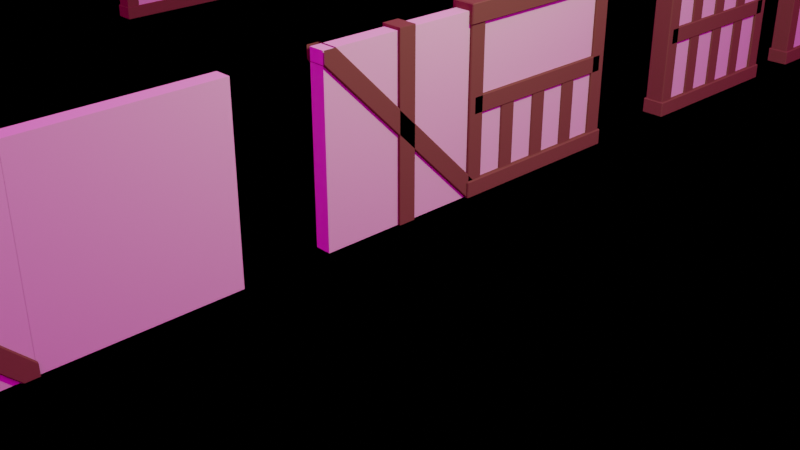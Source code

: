 # Source: Casa1.blend  (saved by Blender 3.6.13; exported with 4.5.12 LTS)
import bpy
from mathutils import Matrix  # noqa: F401  (used for matrix-valued properties, if any)

bpy.ops.wm.read_factory_settings(use_empty=True)
scene = bpy.context.scene
scene.name = 'Scene'

# ---- collections
col_collection = bpy.data.collections.new('Collection'); scene.collection.children.link(col_collection)
col_wall_01 = bpy.data.collections.new('wall_01'); scene.collection.children.link(col_wall_01)
col_wall_02 = bpy.data.collections.new('wall_02'); scene.collection.children.link(col_wall_02)

# ---- materials (node trees are filled in below, after node groups)
mat_wood2 = bpy.data.materials.new('wood2')
mat_wood2.alpha_threshold = 0.0
mat_wood2.use_transparent_shadow = False
mat_wood2.roughness = 0.5
mat_wood2.line_color = (0.0, 0.0, 0.0, 1.0)
mat_wood1 = bpy.data.materials.new('wood1')
mat_wood1.alpha_threshold = 0.0
mat_wood1.use_transparent_shadow = False
mat_wood1.roughness = 0.5
mat_wood1.line_color = (0.0, 0.0, 0.0, 1.0)
mat_wood1_001 = bpy.data.materials.new('wood1.001')
mat_wood1_001.alpha_threshold = 0.0
mat_wood1_001.use_transparent_shadow = False
mat_wood1_001.roughness = 0.5
mat_wood1_001.line_color = (0.0, 0.0, 0.0, 1.0)
mat_wood1_002 = bpy.data.materials.new('wood1.002')
mat_wood1_002.alpha_threshold = 0.0
mat_wood1_002.use_transparent_shadow = False
mat_wood1_002.roughness = 0.5
mat_wood1_002.line_color = (0.0, 0.0, 0.0, 1.0)

# ---- material node trees
mat_wood2.use_nodes = True; mat_wood2.node_tree.nodes.clear()
_N = mat_wood2.node_tree.nodes; _L = mat_wood2.node_tree.links
n0 = _N.new('ShaderNodeOutputMaterial'); n0.name = 'Material Output'; n0.location = (300, 300)
n1 = _N.new('ShaderNodeBsdfPrincipled'); n1.name = 'Principled BSDF'; n1.location = (10, 300)
n1.distribution = 'GGX'
n1.subsurface_method = 'RANDOM_WALK_SKIN'
n1.inputs[0].default_value = (0.7613, 0.6242, 0.4713, 1.0)
n1.inputs[2].default_value = 1.0
n1.inputs[3].default_value = 1.45
n1.inputs[13].default_value = 0.0
n1.inputs[27].default_value = (0.0, 0.0, 0.0, 1.0)
n1.inputs[28].default_value = 1.0
_L.new(n1.outputs[0], n0.inputs[0])
n0.is_active_output = True
mat_wood1.use_nodes = True; mat_wood1.node_tree.nodes.clear()
_N = mat_wood1.node_tree.nodes; _L = mat_wood1.node_tree.links
n0 = _N.new('ShaderNodeOutputMaterial'); n0.name = 'Material Output'; n0.location = (300, 300)
n1 = _N.new('ShaderNodeBsdfPrincipled'); n1.name = 'Principled BSDF'; n1.location = (10, 300)
n1.distribution = 'GGX'
n1.subsurface_method = 'RANDOM_WALK_SKIN'
n1.inputs[0].default_value = (0.1574, 0.08519, 0.0374, 1.0)
n1.inputs[2].default_value = 1.0
n1.inputs[3].default_value = 1.45
n1.inputs[13].default_value = 0.0
n1.inputs[27].default_value = (0.0, 0.0, 0.0, 1.0)
n1.inputs[28].default_value = 1.0
_L.new(n1.outputs[0], n0.inputs[0])
n0.is_active_output = True
mat_wood1_001.use_nodes = True; mat_wood1_001.node_tree.nodes.clear()
_N = mat_wood1_001.node_tree.nodes; _L = mat_wood1_001.node_tree.links
n0 = _N.new('ShaderNodeOutputMaterial'); n0.name = 'Material Output'; n0.location = (300, 300)
n1 = _N.new('ShaderNodeBsdfPrincipled'); n1.name = 'Principled BSDF'; n1.location = (10, 300)
n1.distribution = 'GGX'
n1.subsurface_method = 'RANDOM_WALK_SKIN'
n1.inputs[0].default_value = (0.1574, 0.08519, 0.0374, 1.0)
n1.inputs[2].default_value = 1.0
n1.inputs[3].default_value = 1.45
n1.inputs[13].default_value = 0.0
n1.inputs[27].default_value = (0.0, 0.0, 0.0, 1.0)
n1.inputs[28].default_value = 1.0
_L.new(n1.outputs[0], n0.inputs[0])
n0.is_active_output = True
mat_wood1_002.use_nodes = True; mat_wood1_002.node_tree.nodes.clear()
_N = mat_wood1_002.node_tree.nodes; _L = mat_wood1_002.node_tree.links
n0 = _N.new('ShaderNodeOutputMaterial'); n0.name = 'Material Output'; n0.location = (300, 300)
n1 = _N.new('ShaderNodeBsdfPrincipled'); n1.name = 'Principled BSDF'; n1.location = (10, 300)
n1.distribution = 'GGX'
n1.subsurface_method = 'RANDOM_WALK_SKIN'
n1.inputs[0].default_value = (0.1574, 0.08519, 0.0374, 1.0)
n1.inputs[2].default_value = 1.0
n1.inputs[3].default_value = 1.45
n1.inputs[13].default_value = 0.0
n1.inputs[27].default_value = (0.0, 0.0, 0.0, 1.0)
n1.inputs[28].default_value = 1.0
_L.new(n1.outputs[0], n0.inputs[0])
n0.is_active_output = True

# ---- world
world_world = bpy.data.worlds.new('World'); scene.world = world_world
world_world.use_nodes = True; world_world.node_tree.nodes.clear()
_N = world_world.node_tree.nodes; _L = world_world.node_tree.links
n0 = _N.new('ShaderNodeOutputWorld'); n0.name = 'World Output'; n0.location = (300, 300)
n1 = _N.new('ShaderNodeBackground'); n1.name = 'Background'; n1.location = (10, 300)
n2 = _N.new('ShaderNodeTexImage'); n2.name = 'Image Texture'; n2.location = (-280, 280)
_L.new(n1.outputs[0], n0.inputs[0])
_L.new(n2.outputs[0], n1.inputs[0])
n0.is_active_output = True
world_world.color = (0.05088, 0.05088, 0.05088)
world_world.use_sun_shadow = False
world_world.sun_shadow_jitter_overblur = 0.0

# ---- cameras
cam_camera = bpy.data.cameras.new('Camera')
cam_camera.clip_end = 100.0
cam_camera.ortho_scale = 7.314

# ---- lights
light_light = bpy.data.lights.new('Light', 'POINT')
light_light.transmission_factor = 0.0
light_light.energy = 1000.0
light_light.shadow_soft_size = 0.1
light_light.shadow_maximum_resolution = 0.006
light_light.use_absolute_resolution = True

# ---- meshes
me_cube = bpy.data.meshes.new('Cube')
me_cube.from_pydata([(1.0, 1.0, 1.0), (1.0, 1.0, -1.0), (1.0, -1.0, 1.0), (1.0, -1.0, -1.0), (-1.0, 1.0, 1.0), (-1.0, 1.0, -1.0), (-1.0, -1.0, 1.0), (-1.0, -1.0, -1.0)], [], [(0, 4, 6, 2), (3, 2, 6, 7), (7, 6, 4, 5), (5, 1, 3, 7), (1, 0, 2, 3), (5, 4, 0, 1)])
_uv = me_cube.uv_layers.new(name='UVMap')
_uv.uv.foreach_set('vector', [0.625, 0.5, 0.875, 0.5, 0.875, 0.75, 0.625, 0.75, 0.375, 0.75, 0.625, 0.75, 0.625, 1.0, 0.375, 1.0, 0.375, 0.0, 0.625, 0.0, 0.625, 0.25, 0.375, 0.25, 0.125, 0.5, 0.375, 0.5, 0.375, 0.75, 0.125, 0.75, 0.375, 0.5, 0.625, 0.5, 0.625, 0.75, 0.375, 0.75, 0.375, 0.25, 0.625, 0.25, 0.625, 0.5, 0.375, 0.5])
me_cube.materials.append(mat_wood2)
me_cube.use_mirror_vertex_groups = False
me_cube.update()
me_cube_005 = bpy.data.meshes.new('Cube.005')
me_cube_005.from_pydata([(0.12, -1.009, 0.8677), (-0.12, -1.009, 0.8677), (0.12, -0.8682, 1.01), (-0.12, -0.8682, 1.01), (-0.12, -1.01, 1.01), (0.12, -1.01, 1.01), (0.12, 0.8672, -1.009), (0.12, 1.009, -0.868), (-0.12, 1.009, -0.868), (-0.12, 0.8672, -1.009), (0.12, 1.01, -1.01), (-0.12, 1.01, -1.01)], [], [(6, 10, 7, 2, 5, 0), (9, 6, 0, 1), (7, 8, 3, 2), (8, 11, 9, 1, 4, 3)])
_uv = me_cube_005.uv_layers.new(name='UVMap')
_uv.uv.foreach_set('vector', [0.4171, 0.75, 0.4107, 0.6256, 0.417, 0.5, 0.583, 0.5, 0.5893, 0.6255, 0.5829, 0.75, 0.4171, 1.0, 0.4171, 0.75, 0.5829, 0.75, 0.5829, 1.0, 0.417, 0.5, 0.417, 0.25, 0.583, 0.25, 0.583, 0.5, 0.417, 0.25, 0.4107, 0.1244, 0.4171, 0.0, 0.5829, 0.0, 0.5893, 0.1245, 0.583, 0.25])
me_cube_005.materials.append(mat_wood1)
me_cube_005.use_mirror_vertex_groups = False
me_cube_005.update()
me_cube_006 = bpy.data.meshes.new('Cube.006')
me_cube_006.from_pydata([(1.0, 1.0, 1.0), (1.0, 1.0, -1.0), (1.0, -1.0, 1.0), (1.0, -1.0, -1.0), (-1.0, 1.0, 1.0), (-1.0, 1.0, -1.0), (-1.0, -1.0, 1.0), (-1.0, -1.0, -1.0)], [], [(0, 4, 6, 2), (3, 2, 6, 7), (7, 6, 4, 5), (5, 1, 3, 7), (1, 0, 2, 3), (5, 4, 0, 1)])
_uv = me_cube_006.uv_layers.new(name='UVMap')
_uv.uv.foreach_set('vector', [0.625, 0.5, 0.875, 0.5, 0.875, 0.75, 0.625, 0.75, 0.375, 0.75, 0.625, 0.75, 0.625, 1.0, 0.375, 1.0, 0.375, 0.0, 0.625, 0.0, 0.625, 0.25, 0.375, 0.25, 0.125, 0.5, 0.375, 0.5, 0.375, 0.75, 0.125, 0.75, 0.375, 0.5, 0.625, 0.5, 0.625, 0.75, 0.375, 0.75, 0.375, 0.25, 0.625, 0.25, 0.625, 0.5, 0.375, 0.5])
me_cube_006.materials.append(mat_wood1)
me_cube_006.use_mirror_vertex_groups = False
me_cube_006.update()
me_plane = bpy.data.meshes.new('Plane')
me_plane.from_pydata([(-1.0, -1.0, 0.0), (1.0, -1.0, 0.0), (-1.0, 1.0, 0.0), (1.0, 1.0, 0.0)], [], [(0, 1, 3, 2)])
_uv = me_plane.uv_layers.new(name='UVMap')
_uv.uv.foreach_set('vector', [0.0, 0.0, 1.0, 0.0, 1.0, 1.0, 0.0, 1.0])
me_plane.update()
me_cube_009 = bpy.data.meshes.new('Cube.009')
me_cube_009.from_pydata([(1.0, 1.0, 1.0), (1.0, 1.0, -1.0), (1.0, -1.0, 1.0), (1.0, -1.0, -1.0), (-1.0, 1.0, 1.0), (-1.0, 1.0, -1.0), (-1.0, -1.0, 1.0), (-1.0, -1.0, -1.0)], [], [(0, 4, 6, 2), (3, 2, 6, 7), (7, 6, 4, 5), (5, 1, 3, 7), (1, 0, 2, 3), (5, 4, 0, 1)])
_uv = me_cube_009.uv_layers.new(name='UVMap')
_uv.uv.foreach_set('vector', [0.625, 0.5, 0.875, 0.5, 0.875, 0.75, 0.625, 0.75, 0.375, 0.75, 0.625, 0.75, 0.625, 1.0, 0.375, 1.0, 0.375, 0.0, 0.625, 0.0, 0.625, 0.25, 0.375, 0.25, 0.125, 0.5, 0.375, 0.5, 0.375, 0.75, 0.125, 0.75, 0.375, 0.5, 0.625, 0.5, 0.625, 0.75, 0.375, 0.75, 0.375, 0.25, 0.625, 0.25, 0.625, 0.5, 0.375, 0.5])
me_cube_009.materials.append(mat_wood2)
me_cube_009.use_mirror_vertex_groups = False
me_cube_009.update()
me_cube_010 = bpy.data.meshes.new('Cube.010')
me_cube_010.from_pydata([(0.12, -1.009, 0.8677), (-0.12, -1.009, 0.8677), (0.12, -0.8682, 1.01), (-0.12, -0.8682, 1.01), (-0.12, -1.01, 1.01), (0.12, -1.01, 1.01), (0.12, 0.8672, -1.009), (0.12, 1.009, -0.868), (-0.12, 1.009, -0.868), (-0.12, 0.8672, -1.009), (0.12, 1.01, -1.01), (-0.12, 1.01, -1.01)], [], [(6, 10, 7, 2, 5, 0), (9, 6, 0, 1), (7, 8, 3, 2), (8, 11, 9, 1, 4, 3)])
_uv = me_cube_010.uv_layers.new(name='UVMap')
_uv.uv.foreach_set('vector', [0.4171, 0.75, 0.4107, 0.6256, 0.417, 0.5, 0.583, 0.5, 0.5893, 0.6255, 0.5829, 0.75, 0.4171, 1.0, 0.4171, 0.75, 0.5829, 0.75, 0.5829, 1.0, 0.417, 0.5, 0.417, 0.25, 0.583, 0.25, 0.583, 0.5, 0.417, 0.25, 0.4107, 0.1244, 0.4171, 0.0, 0.5829, 0.0, 0.5893, 0.1245, 0.583, 0.25])
me_cube_010.materials.append(mat_wood1)
me_cube_010.use_mirror_vertex_groups = False
me_cube_010.update()
me_cube_011 = bpy.data.meshes.new('Cube.011')
me_cube_011.from_pydata([(1.0, 1.0, 1.0), (1.0, 1.0, -1.0), (1.0, -1.0, 1.0), (1.0, -1.0, -1.0), (-1.0, 1.0, 1.0), (-1.0, 1.0, -1.0), (-1.0, -1.0, 1.0), (-1.0, -1.0, -1.0)], [], [(0, 4, 6, 2), (3, 2, 6, 7), (7, 6, 4, 5), (5, 1, 3, 7), (1, 0, 2, 3), (5, 4, 0, 1)])
_uv = me_cube_011.uv_layers.new(name='UVMap')
_uv.uv.foreach_set('vector', [0.625, 0.5, 0.875, 0.5, 0.875, 0.75, 0.625, 0.75, 0.375, 0.75, 0.625, 0.75, 0.625, 1.0, 0.375, 1.0, 0.375, 0.0, 0.625, 0.0, 0.625, 0.25, 0.375, 0.25, 0.125, 0.5, 0.375, 0.5, 0.375, 0.75, 0.125, 0.75, 0.375, 0.5, 0.625, 0.5, 0.625, 0.75, 0.375, 0.75, 0.375, 0.25, 0.625, 0.25, 0.625, 0.5, 0.375, 0.5])
me_cube_011.materials.append(mat_wood1)
me_cube_011.use_mirror_vertex_groups = False
me_cube_011.update()
me_cube_012 = bpy.data.meshes.new('Cube.012')
me_cube_012.from_pydata([(1.0, 1.0, 1.0), (1.0, 1.0, -1.0), (1.0, -1.0, 1.0), (1.0, -1.0, -1.0), (-1.0, 1.0, 1.0), (-1.0, 1.0, -1.0), (-1.0, -1.0, 1.0), (-1.0, -1.0, -1.0)], [], [(0, 4, 6, 2), (3, 2, 6, 7), (7, 6, 4, 5), (5, 1, 3, 7), (1, 0, 2, 3), (5, 4, 0, 1)])
_uv = me_cube_012.uv_layers.new(name='UVMap')
_uv.uv.foreach_set('vector', [0.625, 0.5, 0.875, 0.5, 0.875, 0.75, 0.625, 0.75, 0.375, 0.75, 0.625, 0.75, 0.625, 1.0, 0.375, 1.0, 0.375, 0.0, 0.625, 0.0, 0.625, 0.25, 0.375, 0.25, 0.125, 0.5, 0.375, 0.5, 0.375, 0.75, 0.125, 0.75, 0.375, 0.5, 0.625, 0.5, 0.625, 0.75, 0.375, 0.75, 0.375, 0.25, 0.625, 0.25, 0.625, 0.5, 0.375, 0.5])
me_cube_012.materials.append(mat_wood2)
me_cube_012.use_mirror_vertex_groups = False
me_cube_012.update()
me_cube_014 = bpy.data.meshes.new('Cube.014')
me_cube_014.from_pydata([(1.0, 1.0, 1.0), (1.0, 1.0, -1.0), (1.0, -1.0, 1.0), (1.0, -1.0, -1.0), (-1.0, 1.0, 1.0), (-1.0, 1.0, -1.0), (-1.0, -1.0, 1.0), (-1.0, -1.0, -1.0)], [], [(0, 4, 6, 2), (3, 2, 6, 7), (7, 6, 4, 5), (5, 1, 3, 7), (1, 0, 2, 3), (5, 4, 0, 1)])
_uv = me_cube_014.uv_layers.new(name='UVMap')
_uv.uv.foreach_set('vector', [0.625, 0.5, 0.875, 0.5, 0.875, 0.75, 0.625, 0.75, 0.375, 0.75, 0.625, 0.75, 0.625, 1.0, 0.375, 1.0, 0.375, 0.0, 0.625, 0.0, 0.625, 0.25, 0.375, 0.25, 0.125, 0.5, 0.375, 0.5, 0.375, 0.75, 0.125, 0.75, 0.375, 0.5, 0.625, 0.5, 0.625, 0.75, 0.375, 0.75, 0.375, 0.25, 0.625, 0.25, 0.625, 0.5, 0.375, 0.5])
me_cube_014.materials.append(mat_wood2)
me_cube_014.use_mirror_vertex_groups = False
me_cube_014.update()
me_cube_015 = bpy.data.meshes.new('Cube.015')
me_cube_015.from_pydata([(0.12, -1.009, 0.8677), (-0.12, -1.009, 0.8677), (0.12, -0.8682, 1.01), (-0.12, -0.8682, 1.01), (-0.12, -1.01, 1.01), (0.12, -1.01, 1.01), (0.12, 0.8672, -1.009), (0.12, 1.009, -0.868), (-0.12, 1.009, -0.868), (-0.12, 0.8672, -1.009), (0.12, 1.01, -1.01), (-0.12, 1.01, -1.01)], [], [(6, 10, 7, 2, 5, 0), (9, 6, 0, 1), (7, 8, 3, 2), (8, 11, 9, 1, 4, 3)])
_uv = me_cube_015.uv_layers.new(name='UVMap')
_uv.uv.foreach_set('vector', [0.4171, 0.75, 0.4107, 0.6256, 0.417, 0.5, 0.583, 0.5, 0.5893, 0.6255, 0.5829, 0.75, 0.4171, 1.0, 0.4171, 0.75, 0.5829, 0.75, 0.5829, 1.0, 0.417, 0.5, 0.417, 0.25, 0.583, 0.25, 0.583, 0.5, 0.417, 0.25, 0.4107, 0.1244, 0.4171, 0.0, 0.5829, 0.0, 0.5893, 0.1245, 0.583, 0.25])
me_cube_015.materials.append(mat_wood1)
me_cube_015.use_mirror_vertex_groups = False
me_cube_015.update()
me_cube_016 = bpy.data.meshes.new('Cube.016')
me_cube_016.from_pydata([(1.0, 1.0, 1.0), (1.0, 1.0, -1.0), (1.0, -1.0, 1.0), (1.0, -1.0, -1.0), (-1.0, 1.0, 1.0), (-1.0, 1.0, -1.0), (-1.0, -1.0, 1.0), (-1.0, -1.0, -1.0)], [], [(0, 4, 6, 2), (3, 2, 6, 7), (7, 6, 4, 5), (5, 1, 3, 7), (1, 0, 2, 3), (5, 4, 0, 1)])
_uv = me_cube_016.uv_layers.new(name='UVMap')
_uv.uv.foreach_set('vector', [0.625, 0.5, 0.875, 0.5, 0.875, 0.75, 0.625, 0.75, 0.375, 0.75, 0.625, 0.75, 0.625, 1.0, 0.375, 1.0, 0.375, 0.0, 0.625, 0.0, 0.625, 0.25, 0.375, 0.25, 0.125, 0.5, 0.375, 0.5, 0.375, 0.75, 0.125, 0.75, 0.375, 0.5, 0.625, 0.5, 0.625, 0.75, 0.375, 0.75, 0.375, 0.25, 0.625, 0.25, 0.625, 0.5, 0.375, 0.5])
me_cube_016.materials.append(mat_wood1)
me_cube_016.use_mirror_vertex_groups = False
me_cube_016.update()
me_cube_017 = bpy.data.meshes.new('Cube.017')
me_cube_017.from_pydata([(1.0, 1.0, 1.0), (1.0, 1.0, -1.0), (1.0, -1.0, 1.0), (1.0, -1.0, -1.0), (-1.0, 1.0, 1.0), (-1.0, 1.0, -1.0), (-1.0, -1.0, 1.0), (-1.0, -1.0, -1.0)], [], [(0, 4, 6, 2), (3, 2, 6, 7), (7, 6, 4, 5), (5, 1, 3, 7), (1, 0, 2, 3), (5, 4, 0, 1)])
_uv = me_cube_017.uv_layers.new(name='UVMap')
_uv.uv.foreach_set('vector', [0.625, 0.5, 0.875, 0.5, 0.875, 0.75, 0.625, 0.75, 0.375, 0.75, 0.625, 0.75, 0.625, 1.0, 0.375, 1.0, 0.375, 0.0, 0.625, 0.0, 0.625, 0.25, 0.375, 0.25, 0.125, 0.5, 0.375, 0.5, 0.375, 0.75, 0.125, 0.75, 0.375, 0.5, 0.625, 0.5, 0.625, 0.75, 0.375, 0.75, 0.375, 0.25, 0.625, 0.25, 0.625, 0.5, 0.375, 0.5])
me_cube_017.materials.append(mat_wood1)
me_cube_017.use_mirror_vertex_groups = False
me_cube_017.update()
me_cube_018 = bpy.data.meshes.new('Cube.018')
me_cube_018.from_pydata([(1.0, 1.0, 1.0), (1.0, 1.0, -1.0), (1.0, -1.0, 1.0), (1.0, -1.0, -1.0), (-1.0, 1.0, 1.0), (-1.0, 1.0, -1.0), (-1.0, -1.0, 1.0), (-1.0, -1.0, -1.0)], [], [(0, 4, 6, 2), (3, 2, 6, 7), (7, 6, 4, 5), (5, 1, 3, 7), (1, 0, 2, 3), (5, 4, 0, 1)])
_uv = me_cube_018.uv_layers.new(name='UVMap')
_uv.uv.foreach_set('vector', [0.625, 0.5, 0.875, 0.5, 0.875, 0.75, 0.625, 0.75, 0.375, 0.75, 0.625, 0.75, 0.625, 1.0, 0.375, 1.0, 0.375, 0.0, 0.625, 0.0, 0.625, 0.25, 0.375, 0.25, 0.125, 0.5, 0.375, 0.5, 0.375, 0.75, 0.125, 0.75, 0.375, 0.5, 0.625, 0.5, 0.625, 0.75, 0.375, 0.75, 0.375, 0.25, 0.625, 0.25, 0.625, 0.5, 0.375, 0.5])
me_cube_018.materials.append(mat_wood1)
me_cube_018.use_mirror_vertex_groups = False
me_cube_018.update()
me_cube_027 = bpy.data.meshes.new('Cube.027')
me_cube_027.from_pydata([(1.0, 1.0, 1.0), (1.0, 1.0, -1.0), (1.0, -1.0, 1.0), (1.0, -1.0, -1.0), (-1.0, 1.0, 1.0), (-1.0, 1.0, -1.0), (-1.0, -1.0, 1.0), (-1.0, -1.0, -1.0)], [], [(0, 4, 6, 2), (3, 2, 6, 7), (7, 6, 4, 5), (5, 1, 3, 7), (1, 0, 2, 3), (5, 4, 0, 1)])
_uv = me_cube_027.uv_layers.new(name='UVMap')
_uv.uv.foreach_set('vector', [0.625, 0.5, 0.875, 0.5, 0.875, 0.75, 0.625, 0.75, 0.375, 0.75, 0.625, 0.75, 0.625, 1.0, 0.375, 1.0, 0.375, 0.0, 0.625, 0.0, 0.625, 0.25, 0.375, 0.25, 0.125, 0.5, 0.375, 0.5, 0.375, 0.75, 0.125, 0.75, 0.375, 0.5, 0.625, 0.5, 0.625, 0.75, 0.375, 0.75, 0.375, 0.25, 0.625, 0.25, 0.625, 0.5, 0.375, 0.5])
me_cube_027.materials.append(mat_wood1)
me_cube_027.use_mirror_vertex_groups = False
me_cube_027.update()
me_cube_028 = bpy.data.meshes.new('Cube.028')
me_cube_028.from_pydata([(1.0, 1.0, 1.0), (1.0, 1.0, -1.0), (1.0, -1.0, 1.0), (1.0, -1.0, -1.0), (-1.0, 1.0, 1.0), (-1.0, 1.0, -1.0), (-1.0, -1.0, 1.0), (-1.0, -1.0, -1.0)], [], [(0, 4, 6, 2), (3, 2, 6, 7), (7, 6, 4, 5), (5, 1, 3, 7), (1, 0, 2, 3), (5, 4, 0, 1)])
_uv = me_cube_028.uv_layers.new(name='UVMap')
_uv.uv.foreach_set('vector', [0.625, 0.5, 0.875, 0.5, 0.875, 0.75, 0.625, 0.75, 0.375, 0.75, 0.625, 0.75, 0.625, 1.0, 0.375, 1.0, 0.375, 0.0, 0.625, 0.0, 0.625, 0.25, 0.375, 0.25, 0.125, 0.5, 0.375, 0.5, 0.375, 0.75, 0.125, 0.75, 0.375, 0.5, 0.625, 0.5, 0.625, 0.75, 0.375, 0.75, 0.375, 0.25, 0.625, 0.25, 0.625, 0.5, 0.375, 0.5])
me_cube_028.materials.append(mat_wood1)
me_cube_028.use_mirror_vertex_groups = False
me_cube_028.update()
me_plane_001 = bpy.data.meshes.new('Plane.001')
me_plane_001.from_pydata([(-1.0, -1.0, 0.0), (1.0, -1.0, 0.0), (-1.0, 1.0, 0.0), (1.0, 1.0, 0.0)], [], [(0, 1, 3, 2)])
_uv = me_plane_001.uv_layers.new(name='UVMap')
_uv.uv.foreach_set('vector', [0.0, 0.0, 1.0, 0.0, 1.0, 1.0, 0.0, 1.0])
me_plane_001.update()
me_cube_036 = bpy.data.meshes.new('Cube.036')
me_cube_036.from_pydata([(1.0, 1.0, 1.0), (1.0, 1.0, -1.0), (1.0, -1.0, 1.0), (1.0, -1.0, -1.0), (-1.0, 1.0, 1.0), (-1.0, 1.0, -1.0), (-1.0, -1.0, 1.0), (-1.0, -1.0, -1.0)], [], [(0, 4, 6, 2), (3, 2, 6, 7), (7, 6, 4, 5), (5, 1, 3, 7), (1, 0, 2, 3), (5, 4, 0, 1)])
_uv = me_cube_036.uv_layers.new(name='UVMap')
_uv.uv.foreach_set('vector', [0.625, 0.5, 0.875, 0.5, 0.875, 0.75, 0.625, 0.75, 0.375, 0.75, 0.625, 0.75, 0.625, 1.0, 0.375, 1.0, 0.375, 0.0, 0.625, 0.0, 0.625, 0.25, 0.375, 0.25, 0.125, 0.5, 0.375, 0.5, 0.375, 0.75, 0.125, 0.75, 0.375, 0.5, 0.625, 0.5, 0.625, 0.75, 0.375, 0.75, 0.375, 0.25, 0.625, 0.25, 0.625, 0.5, 0.375, 0.5])
me_cube_036.materials.append(mat_wood2)
me_cube_036.use_mirror_vertex_groups = False
me_cube_036.update()
me_cube_037 = bpy.data.meshes.new('Cube.037')
me_cube_037.from_pydata([(0.12, -1.009, 0.8677), (-0.12, -1.009, 0.8677), (0.12, -0.8682, 1.01), (-0.12, -0.8682, 1.01), (-0.12, -1.01, 1.01), (0.12, -1.01, 1.01), (0.12, 0.8672, -1.009), (0.12, 1.009, -0.868), (-0.12, 1.009, -0.868), (-0.12, 0.8672, -1.009), (0.12, 1.01, -1.01), (-0.12, 1.01, -1.01)], [], [(6, 10, 7, 2, 5, 0), (9, 6, 0, 1), (7, 8, 3, 2), (8, 11, 9, 1, 4, 3)])
_uv = me_cube_037.uv_layers.new(name='UVMap')
_uv.uv.foreach_set('vector', [0.4171, 0.75, 0.4107, 0.6256, 0.417, 0.5, 0.583, 0.5, 0.5893, 0.6255, 0.5829, 0.75, 0.4171, 1.0, 0.4171, 0.75, 0.5829, 0.75, 0.5829, 1.0, 0.417, 0.5, 0.417, 0.25, 0.583, 0.25, 0.583, 0.5, 0.417, 0.25, 0.4107, 0.1244, 0.4171, 0.0, 0.5829, 0.0, 0.5893, 0.1245, 0.583, 0.25])
me_cube_037.materials.append(mat_wood1)
me_cube_037.use_mirror_vertex_groups = False
me_cube_037.update()
me_cube_038 = bpy.data.meshes.new('Cube.038')
me_cube_038.from_pydata([(1.0, 1.0, 1.0), (1.0, 1.0, -1.0), (1.0, -1.0, 1.0), (1.0, -1.0, -1.0), (-1.0, 1.0, 1.0), (-1.0, 1.0, -1.0), (-1.0, -1.0, 1.0), (-1.0, -1.0, -1.0)], [], [(0, 4, 6, 2), (3, 2, 6, 7), (7, 6, 4, 5), (5, 1, 3, 7), (1, 0, 2, 3), (5, 4, 0, 1)])
_uv = me_cube_038.uv_layers.new(name='UVMap')
_uv.uv.foreach_set('vector', [0.625, 0.5, 0.875, 0.5, 0.875, 0.75, 0.625, 0.75, 0.375, 0.75, 0.625, 0.75, 0.625, 1.0, 0.375, 1.0, 0.375, 0.0, 0.625, 0.0, 0.625, 0.25, 0.375, 0.25, 0.125, 0.5, 0.375, 0.5, 0.375, 0.75, 0.125, 0.75, 0.375, 0.5, 0.625, 0.5, 0.625, 0.75, 0.375, 0.75, 0.375, 0.25, 0.625, 0.25, 0.625, 0.5, 0.375, 0.5])
me_cube_038.materials.append(mat_wood1)
me_cube_038.use_mirror_vertex_groups = False
me_cube_038.update()
me_cube_039 = bpy.data.meshes.new('Cube.039')
me_cube_039.from_pydata([(1.0, 1.0, 1.0), (1.0, 1.0, -1.0), (1.0, -1.0, 1.0), (1.0, -1.0, -1.0), (-1.0, 1.0, 1.0), (-1.0, 1.0, -1.0), (-1.0, -1.0, 1.0), (-1.0, -1.0, -1.0)], [], [(0, 4, 6, 2), (3, 2, 6, 7), (7, 6, 4, 5), (5, 1, 3, 7), (1, 0, 2, 3), (5, 4, 0, 1)])
_uv = me_cube_039.uv_layers.new(name='UVMap')
_uv.uv.foreach_set('vector', [0.625, 0.5, 0.875, 0.5, 0.875, 0.75, 0.625, 0.75, 0.375, 0.75, 0.625, 0.75, 0.625, 1.0, 0.375, 1.0, 0.375, 0.0, 0.625, 0.0, 0.625, 0.25, 0.375, 0.25, 0.125, 0.5, 0.375, 0.5, 0.375, 0.75, 0.125, 0.75, 0.375, 0.5, 0.625, 0.5, 0.625, 0.75, 0.375, 0.75, 0.375, 0.25, 0.625, 0.25, 0.625, 0.5, 0.375, 0.5])
me_cube_039.materials.append(mat_wood1)
me_cube_039.use_mirror_vertex_groups = False
me_cube_039.update()
me_cube_040 = bpy.data.meshes.new('Cube.040')
me_cube_040.from_pydata([(1.0, 1.0, 1.0), (1.0, 1.0, -1.0), (1.0, -1.0, 1.0), (1.0, -1.0, -1.0), (-1.0, 1.0, 1.0), (-1.0, 1.0, -1.0), (-1.0, -1.0, 1.0), (-1.0, -1.0, -1.0)], [], [(0, 4, 6, 2), (3, 2, 6, 7), (7, 6, 4, 5), (5, 1, 3, 7), (1, 0, 2, 3), (5, 4, 0, 1)])
_uv = me_cube_040.uv_layers.new(name='UVMap')
_uv.uv.foreach_set('vector', [0.625, 0.5, 0.875, 0.5, 0.875, 0.75, 0.625, 0.75, 0.375, 0.75, 0.625, 0.75, 0.625, 1.0, 0.375, 1.0, 0.375, 0.0, 0.625, 0.0, 0.625, 0.25, 0.375, 0.25, 0.125, 0.5, 0.375, 0.5, 0.375, 0.75, 0.125, 0.75, 0.375, 0.5, 0.625, 0.5, 0.625, 0.75, 0.375, 0.75, 0.375, 0.25, 0.625, 0.25, 0.625, 0.5, 0.375, 0.5])
me_cube_040.materials.append(mat_wood1)
me_cube_040.use_mirror_vertex_groups = False
me_cube_040.update()
me_cube_041 = bpy.data.meshes.new('Cube.041')
me_cube_041.from_pydata([(1.0, 1.0, 1.0), (1.0, 1.0, -1.0), (1.0, -1.0, 1.0), (1.0, -1.0, -1.0), (-1.0, 1.0, 1.0), (-1.0, 1.0, -1.0), (-1.0, -1.0, 1.0), (-1.0, -1.0, -1.0)], [], [(0, 4, 6, 2), (3, 2, 6, 7), (7, 6, 4, 5), (5, 1, 3, 7), (1, 0, 2, 3), (5, 4, 0, 1)])
_uv = me_cube_041.uv_layers.new(name='UVMap')
_uv.uv.foreach_set('vector', [0.625, 0.5, 0.875, 0.5, 0.875, 0.75, 0.625, 0.75, 0.375, 0.75, 0.625, 0.75, 0.625, 1.0, 0.375, 1.0, 0.375, 0.0, 0.625, 0.0, 0.625, 0.25, 0.375, 0.25, 0.125, 0.5, 0.375, 0.5, 0.375, 0.75, 0.125, 0.75, 0.375, 0.5, 0.625, 0.5, 0.625, 0.75, 0.375, 0.75, 0.375, 0.25, 0.625, 0.25, 0.625, 0.5, 0.375, 0.5])
me_cube_041.materials.append(mat_wood1)
me_cube_041.use_mirror_vertex_groups = False
me_cube_041.update()
me_cube_042 = bpy.data.meshes.new('Cube.042')
me_cube_042.from_pydata([(1.0, 1.0, 1.0), (1.0, 1.0, -1.0), (1.0, -1.0, 1.0), (1.0, -1.0, -1.0), (-1.0, 1.0, 1.0), (-1.0, 1.0, -1.0), (-1.0, -1.0, 1.0), (-1.0, -1.0, -1.0)], [], [(0, 4, 6, 2), (3, 2, 6, 7), (7, 6, 4, 5), (5, 1, 3, 7), (1, 0, 2, 3), (5, 4, 0, 1)])
_uv = me_cube_042.uv_layers.new(name='UVMap')
_uv.uv.foreach_set('vector', [0.625, 0.5, 0.875, 0.5, 0.875, 0.75, 0.625, 0.75, 0.375, 0.75, 0.625, 0.75, 0.625, 1.0, 0.375, 1.0, 0.375, 0.0, 0.625, 0.0, 0.625, 0.25, 0.375, 0.25, 0.125, 0.5, 0.375, 0.5, 0.375, 0.75, 0.125, 0.75, 0.375, 0.5, 0.625, 0.5, 0.625, 0.75, 0.375, 0.75, 0.375, 0.25, 0.625, 0.25, 0.625, 0.5, 0.375, 0.5])
me_cube_042.materials.append(mat_wood1)
me_cube_042.use_mirror_vertex_groups = False
me_cube_042.update()
me_cube_022 = bpy.data.meshes.new('Cube.022')
me_cube_022.from_pydata([(0.12, 7.56, 2.03), (0.12, 7.56, -0.03), (0.12, 7.36, 2.03), (0.12, 7.36, -0.03), (-0.12, 7.56, 2.03), (-0.12, 7.56, -0.03), (-0.12, 7.36, 2.03), (-0.12, 7.36, -0.03)], [], [(0, 4, 6, 2), (3, 2, 6, 7), (7, 6, 4, 5), (5, 1, 3, 7), (1, 0, 2, 3), (5, 4, 0, 1)])
_uv = me_cube_022.uv_layers.new(name='UVMap')
_uv.uv.foreach_set('vector', [0.02263, 0.9916, 0.02263, 0.9936, 0.02112, 0.9936, 0.02112, 0.9916, 0.02366, 0.9921, 0.02366, 0.9746, 0.02546, 0.9746, 0.02546, 0.9921, 0.003982, 0.9974, 0.003982, 0.9799, 0.005485, 0.9799, 0.005485, 0.9974, 0.02516, 0.9921, 0.02516, 0.9941, 0.02366, 0.9941, 0.02366, 0.9921, 0.03856, 0.9731, 0.03856, 0.9556, 0.04007, 0.9556, 0.04007, 0.9731, 0.02546, 0.9921, 0.02546, 0.9746, 0.02726, 0.9746, 0.02726, 0.9921])
me_cube_022.materials.append(mat_wood1)
me_cube_022.use_mirror_vertex_groups = False
me_cube_022.update()
me_cube_023 = bpy.data.meshes.new('Cube.023')
me_cube_023.from_pydata([(0.12, 9.56, 2.03), (0.12, 9.56, -0.03), (0.12, 9.36, 2.03), (0.12, 9.36, -0.03), (-0.12, 9.56, 2.03), (-0.12, 9.56, -0.03), (-0.12, 9.36, 2.03), (-0.12, 9.36, -0.03)], [], [(0, 4, 6, 2), (3, 2, 6, 7), (7, 6, 4, 5), (5, 1, 3, 7), (1, 0, 2, 3), (5, 4, 0, 1)])
_uv = me_cube_023.uv_layers.new(name='UVMap')
_uv.uv.foreach_set('vector', [0.01662, 0.9916, 0.01662, 0.9936, 0.01511, 0.9936, 0.01511, 0.9916, 0.02726, 0.9921, 0.02726, 0.9746, 0.02907, 0.9746, 0.02907, 0.9921, 0.007054, 0.9957, 0.007054, 0.9782, 0.008557, 0.9782, 0.008557, 0.9957, 0.01812, 0.9916, 0.01812, 0.9936, 0.01662, 0.9936, 0.01662, 0.9916, 0.005485, 0.9957, 0.005485, 0.9782, 0.006988, 0.9782, 0.006988, 0.9957, 0.02907, 0.9921, 0.02907, 0.9746, 0.03087, 0.9746, 0.03087, 0.9921])
me_cube_023.materials.append(mat_wood1)
me_cube_023.use_mirror_vertex_groups = False
me_cube_023.update()
me_cube_026 = bpy.data.meshes.new('Cube.026')
me_cube_026.from_pydata([(0.14, 7.345, 2.08), (0.14, 9.575, 2.08), (0.14, 7.345, 1.864), (0.14, 9.575, 1.864), (-0.14, 7.345, 2.08), (-0.14, 9.575, 2.08), (-0.14, 7.345, 1.864), (-0.14, 9.575, 1.864)], [], [(0, 4, 6, 2), (3, 2, 6, 7), (7, 6, 4, 5), (5, 1, 3, 7), (1, 0, 2, 3), (5, 4, 0, 1)])
_uv = me_cube_026.uv_layers.new(name='UVMap')
_uv.uv.foreach_set('vector', [0.01349, 0.994, 0.01349, 0.9916, 0.01511, 0.9916, 0.01511, 0.994, 0.008623, 0.9746, 0.008623, 0.9556, 0.01073, 0.9556, 0.01073, 0.9746, 0.02029, 0.9746, 0.02029, 0.9556, 0.02191, 0.9556, 0.02191, 0.9746, 0.008624, 0.994, 0.008624, 0.9916, 0.01025, 0.9916, 0.01025, 0.994, 0.02191, 0.9746, 0.02191, 0.9556, 0.02353, 0.9556, 0.02353, 0.9746, 0.01073, 0.9746, 0.01073, 0.9556, 0.01283, 0.9556, 0.01283, 0.9746])
me_cube_026.materials.append(mat_wood1)
me_cube_026.use_mirror_vertex_groups = False
me_cube_026.update()
me_cube_025 = bpy.data.meshes.new('Cube.025')
me_cube_025.from_pydata([(0.14, 7.345, 0.1798), (0.14, 9.575, 0.1798), (0.14, 7.345, -0.03602), (0.14, 9.575, -0.03602), (-0.14, 7.345, 0.1798), (-0.14, 9.575, 0.1798), (-0.14, 7.345, -0.03602), (-0.14, 9.575, -0.03602)], [], [(0, 4, 6, 2), (3, 2, 6, 7), (7, 6, 4, 5), (5, 1, 3, 7), (1, 0, 2, 3), (5, 4, 0, 1)])
_uv = me_cube_025.uv_layers.new(name='UVMap')
_uv.uv.foreach_set('vector', [0.01187, 0.994, 0.01187, 0.9916, 0.01349, 0.9916, 0.01349, 0.994, 0.01283, 0.9746, 0.01283, 0.9556, 0.01494, 0.9556, 0.01494, 0.9746, 0.01866, 0.9556, 0.01866, 0.9746, 0.01704, 0.9746, 0.01704, 0.9556, 0.01025, 0.994, 0.01025, 0.9916, 0.01187, 0.9916, 0.01187, 0.994, 0.02029, 0.9556, 0.02029, 0.9746, 0.01866, 0.9746, 0.01866, 0.9556, 0.01494, 0.9746, 0.01494, 0.9556, 0.01704, 0.9556, 0.01704, 0.9746])
me_cube_025.materials.append(mat_wood1)
me_cube_025.use_mirror_vertex_groups = False
me_cube_025.update()
me_cube_024 = bpy.data.meshes.new('Cube.024')
me_cube_024.from_pydata([(0.12, 7.43, 1.1), (0.12, 9.49, 1.1), (0.12, 7.43, 0.9), (0.12, 9.49, 0.9), (-0.12, 7.43, 1.1), (-0.12, 9.49, 1.1), (-0.12, 7.43, 0.9), (-0.12, 9.49, 0.9)], [], [(0, 4, 6, 2), (3, 2, 6, 7), (7, 6, 4, 5), (5, 1, 3, 7), (1, 0, 2, 3), (5, 4, 0, 1)])
_uv = me_cube_024.uv_layers.new(name='UVMap')
_uv.uv.foreach_set('vector', [0.01812, 0.9936, 0.01812, 0.9916, 0.01962, 0.9916, 0.01962, 0.9936, 0.03087, 0.9921, 0.03087, 0.9746, 0.03267, 0.9746, 0.03267, 0.9921, 0.04079, 0.9746, 0.04079, 0.9921, 0.03929, 0.9921, 0.03929, 0.9746, 0.01962, 0.9936, 0.01962, 0.9916, 0.02112, 0.9916, 0.02112, 0.9936, 0.04157, 0.9556, 0.04157, 0.9731, 0.04007, 0.9731, 0.04007, 0.9556, 0.03267, 0.9921, 0.03267, 0.9746, 0.03448, 0.9746, 0.03448, 0.9921])
me_cube_024.materials.append(mat_wood1)
me_cube_024.use_mirror_vertex_groups = False
me_cube_024.update()
me_cube_021 = bpy.data.meshes.new('Cube.021')
me_cube_021.from_pydata([(0.11, 8.56, 2.03), (0.11, 8.56, -0.03), (0.11, 8.36, 2.03), (0.11, 8.36, -0.03), (-0.11, 8.56, 2.03), (-0.11, 8.56, -0.03), (-0.11, 8.36, 2.03), (-0.11, 8.36, -0.03)], [], [(0, 4, 6, 2), (3, 2, 6, 7), (7, 6, 4, 5), (5, 1, 3, 7), (1, 0, 2, 3), (5, 4, 0, 1)])
_uv = me_cube_021.uv_layers.new(name='UVMap')
_uv.uv.foreach_set('vector', [0.02503, 0.9726, 0.02503, 0.9745, 0.02353, 0.9745, 0.02353, 0.9726, 0.03448, 0.9921, 0.03448, 0.9746, 0.03613, 0.9746, 0.03613, 0.9921, 0.03779, 0.9921, 0.03779, 0.9746, 0.03929, 0.9746, 0.03929, 0.9921, 0.02654, 0.9726, 0.02654, 0.9745, 0.02503, 0.9745, 0.02503, 0.9726, 0.002478, 0.9974, 0.002478, 0.9799, 0.003982, 0.9799, 0.003982, 0.9974, 0.03613, 0.9921, 0.03613, 0.9746, 0.03779, 0.9746, 0.03779, 0.9921])
me_cube_021.materials.append(mat_wood1)
me_cube_021.use_mirror_vertex_groups = False
me_cube_021.update()
me_cube_020 = bpy.data.meshes.new('Cube.020')
me_cube_020.from_pydata([(0.1044, 7.451, 1.868), (-0.1044, 7.451, 1.868), (0.1044, 7.592, 2.01), (-0.1044, 7.592, 2.01), (-0.1044, 7.449, 2.01), (0.1044, 7.449, 2.01), (0.1044, 9.327, -0.008581), (0.1044, 9.469, 0.132), (-0.1044, 9.469, 0.132), (-0.1044, 9.327, -0.008581), (0.1044, 9.469, -0.0102), (-0.1044, 9.469, -0.0102)], [], [(6, 10, 7, 2, 5, 0), (9, 6, 0, 1), (7, 8, 3, 2), (8, 11, 9, 1, 4, 3)])
_uv = me_cube_020.uv_layers.new(name='UVMap')
_uv.uv.foreach_set('vector', [0.005485, 0.979, 0.004737, 0.9799, 0.003982, 0.9791, 0.003982, 0.9565, 0.004736, 0.9556, 0.005485, 0.9565, 0.008623, 0.9782, 0.007054, 0.9782, 0.007054, 0.9556, 0.008623, 0.9556, 0.007054, 0.9782, 0.005485, 0.9782, 0.005485, 0.9556, 0.007054, 0.9556, 0.003982, 0.9791, 0.003226, 0.9799, 0.002478, 0.979, 0.002478, 0.9565, 0.003227, 0.9556, 0.003982, 0.9565])
me_cube_020.materials.append(mat_wood1)
me_cube_020.use_mirror_vertex_groups = False
me_cube_020.update()
me_cube_019 = bpy.data.meshes.new('Cube.019')
me_cube_019.from_pydata([(0.09, 9.46, 2.0), (0.09, 9.46, 0.0), (0.09, 7.46, 2.0), (0.09, 7.46, 0.0), (-0.09, 9.46, 2.0), (-0.09, 9.46, 0.0), (-0.09, 7.46, 2.0), (-0.09, 7.46, 0.0)], [], [(0, 4, 6, 2), (3, 2, 6, 7), (7, 6, 4, 5), (5, 1, 3, 7), (1, 0, 2, 3), (5, 4, 0, 1)])
_uv = me_cube_019.uv_layers.new(name='UVMap')
_uv.uv.foreach_set('vector', [0.1146, 0.9896, 0.1133, 0.9896, 0.1133, 0.9726, 0.1146, 0.9726, 0.114, 0.9707, 0.114, 0.9537, 0.1154, 0.9537, 0.1154, 0.9707, 0.0811, 0.9896, 0.0811, 0.9726, 0.09613, 0.9726, 0.09613, 0.9896, 0.116, 0.9896, 0.1146, 0.9896, 0.1146, 0.9726, 0.116, 0.9726, 0.096, 0.9707, 0.096, 0.9537, 0.111, 0.9537, 0.111, 0.9707, 0.1154, 0.9707, 0.1154, 0.9537, 0.1167, 0.9537, 0.1167, 0.9707])
me_cube_019.materials.append(mat_wood2)
me_cube_019.use_mirror_vertex_groups = False
me_cube_019.update()
me_cube_059 = bpy.data.meshes.new('Cube.059')
me_cube_059.from_pydata([(0.12, 7.56, 2.03), (0.12, 7.56, -0.03), (0.12, 7.36, 2.03), (0.12, 7.36, -0.03), (-0.12, 7.56, 2.03), (-0.12, 7.56, -0.03), (-0.12, 7.36, 2.03), (-0.12, 7.36, -0.03)], [], [(0, 4, 6, 2), (3, 2, 6, 7), (7, 6, 4, 5), (5, 1, 3, 7), (1, 0, 2, 3), (5, 4, 0, 1)])
_uv = me_cube_059.uv_layers.new(name='UVMap')
_uv.uv.foreach_set('vector', [0.02263, 0.9916, 0.02263, 0.9936, 0.02112, 0.9936, 0.02112, 0.9916, 0.02366, 0.9921, 0.02366, 0.9746, 0.02546, 0.9746, 0.02546, 0.9921, 0.003982, 0.9974, 0.003982, 0.9799, 0.005485, 0.9799, 0.005485, 0.9974, 0.02516, 0.9921, 0.02516, 0.9941, 0.02366, 0.9941, 0.02366, 0.9921, 0.03856, 0.9731, 0.03856, 0.9556, 0.04007, 0.9556, 0.04007, 0.9731, 0.02546, 0.9921, 0.02546, 0.9746, 0.02726, 0.9746, 0.02726, 0.9921])
me_cube_059.materials.append(mat_wood1)
me_cube_059.use_mirror_vertex_groups = False
me_cube_059.update()
me_cube_060 = bpy.data.meshes.new('Cube.060')
me_cube_060.from_pydata([(0.12, 9.56, 2.03), (0.12, 9.56, -0.03), (0.12, 9.36, 2.03), (0.12, 9.36, -0.03), (-0.12, 9.56, 2.03), (-0.12, 9.56, -0.03), (-0.12, 9.36, 2.03), (-0.12, 9.36, -0.03)], [], [(0, 4, 6, 2), (3, 2, 6, 7), (7, 6, 4, 5), (5, 1, 3, 7), (1, 0, 2, 3), (5, 4, 0, 1)])
_uv = me_cube_060.uv_layers.new(name='UVMap')
_uv.uv.foreach_set('vector', [0.01662, 0.9916, 0.01662, 0.9936, 0.01511, 0.9936, 0.01511, 0.9916, 0.02726, 0.9921, 0.02726, 0.9746, 0.02907, 0.9746, 0.02907, 0.9921, 0.007054, 0.9957, 0.007054, 0.9782, 0.008557, 0.9782, 0.008557, 0.9957, 0.01812, 0.9916, 0.01812, 0.9936, 0.01662, 0.9936, 0.01662, 0.9916, 0.005485, 0.9957, 0.005485, 0.9782, 0.006988, 0.9782, 0.006988, 0.9957, 0.02907, 0.9921, 0.02907, 0.9746, 0.03087, 0.9746, 0.03087, 0.9921])
me_cube_060.materials.append(mat_wood1)
me_cube_060.use_mirror_vertex_groups = False
me_cube_060.update()
me_cube_061 = bpy.data.meshes.new('Cube.061')
me_cube_061.from_pydata([(0.14, 7.345, 2.08), (0.14, 9.575, 2.08), (0.14, 7.345, 1.864), (0.14, 9.575, 1.864), (-0.14, 7.345, 2.08), (-0.14, 9.575, 2.08), (-0.14, 7.345, 1.864), (-0.14, 9.575, 1.864)], [], [(0, 4, 6, 2), (3, 2, 6, 7), (7, 6, 4, 5), (5, 1, 3, 7), (1, 0, 2, 3), (5, 4, 0, 1)])
_uv = me_cube_061.uv_layers.new(name='UVMap')
_uv.uv.foreach_set('vector', [0.01349, 0.994, 0.01349, 0.9916, 0.01511, 0.9916, 0.01511, 0.994, 0.008623, 0.9746, 0.008623, 0.9556, 0.01073, 0.9556, 0.01073, 0.9746, 0.02029, 0.9746, 0.02029, 0.9556, 0.02191, 0.9556, 0.02191, 0.9746, 0.008624, 0.994, 0.008624, 0.9916, 0.01025, 0.9916, 0.01025, 0.994, 0.02191, 0.9746, 0.02191, 0.9556, 0.02353, 0.9556, 0.02353, 0.9746, 0.01073, 0.9746, 0.01073, 0.9556, 0.01283, 0.9556, 0.01283, 0.9746])
me_cube_061.materials.append(mat_wood1)
me_cube_061.use_mirror_vertex_groups = False
me_cube_061.update()
me_cube_062 = bpy.data.meshes.new('Cube.062')
me_cube_062.from_pydata([(0.14, 7.345, 0.1798), (0.14, 9.575, 0.1798), (0.14, 7.345, -0.03602), (0.14, 9.575, -0.03602), (-0.14, 7.345, 0.1798), (-0.14, 9.575, 0.1798), (-0.14, 7.345, -0.03602), (-0.14, 9.575, -0.03602)], [], [(0, 4, 6, 2), (3, 2, 6, 7), (7, 6, 4, 5), (5, 1, 3, 7), (1, 0, 2, 3), (5, 4, 0, 1)])
_uv = me_cube_062.uv_layers.new(name='UVMap')
_uv.uv.foreach_set('vector', [0.01187, 0.994, 0.01187, 0.9916, 0.01349, 0.9916, 0.01349, 0.994, 0.01283, 0.9746, 0.01283, 0.9556, 0.01494, 0.9556, 0.01494, 0.9746, 0.01866, 0.9556, 0.01866, 0.9746, 0.01704, 0.9746, 0.01704, 0.9556, 0.01025, 0.994, 0.01025, 0.9916, 0.01187, 0.9916, 0.01187, 0.994, 0.02029, 0.9556, 0.02029, 0.9746, 0.01866, 0.9746, 0.01866, 0.9556, 0.01494, 0.9746, 0.01494, 0.9556, 0.01704, 0.9556, 0.01704, 0.9746])
me_cube_062.materials.append(mat_wood1)
me_cube_062.use_mirror_vertex_groups = False
me_cube_062.update()
me_cube_063 = bpy.data.meshes.new('Cube.063')
me_cube_063.from_pydata([(0.12, 7.43, 1.1), (0.12, 9.49, 1.1), (0.12, 7.43, 0.9), (0.12, 9.49, 0.9), (-0.12, 7.43, 1.1), (-0.12, 9.49, 1.1), (-0.12, 7.43, 0.9), (-0.12, 9.49, 0.9)], [], [(0, 4, 6, 2), (3, 2, 6, 7), (7, 6, 4, 5), (5, 1, 3, 7), (1, 0, 2, 3), (5, 4, 0, 1)])
_uv = me_cube_063.uv_layers.new(name='UVMap')
_uv.uv.foreach_set('vector', [0.01812, 0.9936, 0.01812, 0.9916, 0.01962, 0.9916, 0.01962, 0.9936, 0.03087, 0.9921, 0.03087, 0.9746, 0.03267, 0.9746, 0.03267, 0.9921, 0.04079, 0.9746, 0.04079, 0.9921, 0.03929, 0.9921, 0.03929, 0.9746, 0.01962, 0.9936, 0.01962, 0.9916, 0.02112, 0.9916, 0.02112, 0.9936, 0.04157, 0.9556, 0.04157, 0.9731, 0.04007, 0.9731, 0.04007, 0.9556, 0.03267, 0.9921, 0.03267, 0.9746, 0.03448, 0.9746, 0.03448, 0.9921])
me_cube_063.materials.append(mat_wood1)
me_cube_063.use_mirror_vertex_groups = False
me_cube_063.update()
me_cube_064 = bpy.data.meshes.new('Cube.064')
me_cube_064.from_pydata([(0.11, 8.56, 2.03), (0.11, 8.56, -0.03), (0.11, 8.36, 2.03), (0.11, 8.36, -0.03), (-0.11, 8.56, 2.03), (-0.11, 8.56, -0.03), (-0.11, 8.36, 2.03), (-0.11, 8.36, -0.03)], [], [(0, 4, 6, 2), (3, 2, 6, 7), (7, 6, 4, 5), (5, 1, 3, 7), (1, 0, 2, 3), (5, 4, 0, 1)])
_uv = me_cube_064.uv_layers.new(name='UVMap')
_uv.uv.foreach_set('vector', [0.02503, 0.9726, 0.02503, 0.9745, 0.02353, 0.9745, 0.02353, 0.9726, 0.03448, 0.9921, 0.03448, 0.9746, 0.03613, 0.9746, 0.03613, 0.9921, 0.03779, 0.9921, 0.03779, 0.9746, 0.03929, 0.9746, 0.03929, 0.9921, 0.02654, 0.9726, 0.02654, 0.9745, 0.02503, 0.9745, 0.02503, 0.9726, 0.002478, 0.9974, 0.002478, 0.9799, 0.003982, 0.9799, 0.003982, 0.9974, 0.03613, 0.9921, 0.03613, 0.9746, 0.03779, 0.9746, 0.03779, 0.9921])
me_cube_064.materials.append(mat_wood1)
me_cube_064.use_mirror_vertex_groups = False
me_cube_064.update()
me_cube_066 = bpy.data.meshes.new('Cube.066')
me_cube_066.from_pydata([(0.09, 9.46, 2.0), (0.09, 9.46, 0.0), (0.09, 7.46, 2.0), (0.09, 7.46, 0.0), (-0.09, 9.46, 2.0), (-0.09, 9.46, 0.0), (-0.09, 7.46, 2.0), (-0.09, 7.46, 0.0)], [], [(0, 4, 6, 2), (3, 2, 6, 7), (7, 6, 4, 5), (5, 1, 3, 7), (1, 0, 2, 3), (5, 4, 0, 1)])
_uv = me_cube_066.uv_layers.new(name='UVMap')
_uv.uv.foreach_set('vector', [0.1146, 0.9896, 0.1133, 0.9896, 0.1133, 0.9726, 0.1146, 0.9726, 0.114, 0.9707, 0.114, 0.9537, 0.1154, 0.9537, 0.1154, 0.9707, 0.0811, 0.9896, 0.0811, 0.9726, 0.09613, 0.9726, 0.09613, 0.9896, 0.116, 0.9896, 0.1146, 0.9896, 0.1146, 0.9726, 0.116, 0.9726, 0.096, 0.9707, 0.096, 0.9537, 0.111, 0.9537, 0.111, 0.9707, 0.1154, 0.9707, 0.1154, 0.9537, 0.1167, 0.9537, 0.1167, 0.9707])
me_cube_066.materials.append(mat_wood2)
me_cube_066.use_mirror_vertex_groups = False
me_cube_066.update()
me_cube_069 = bpy.data.meshes.new('Cube.069')
me_cube_069.from_pydata([(0.11, 8.56, 2.03), (0.11, 8.56, -0.03), (0.11, 8.36, 2.03), (0.11, 8.36, -0.03), (-0.11, 8.56, 2.03), (-0.11, 8.56, -0.03), (-0.11, 8.36, 2.03), (-0.11, 8.36, -0.03)], [], [(0, 4, 6, 2), (3, 2, 6, 7), (7, 6, 4, 5), (5, 1, 3, 7), (1, 0, 2, 3), (5, 4, 0, 1)])
_uv = me_cube_069.uv_layers.new(name='UVMap')
_uv.uv.foreach_set('vector', [0.02503, 0.9726, 0.02503, 0.9745, 0.02353, 0.9745, 0.02353, 0.9726, 0.03448, 0.9921, 0.03448, 0.9746, 0.03613, 0.9746, 0.03613, 0.9921, 0.03779, 0.9921, 0.03779, 0.9746, 0.03929, 0.9746, 0.03929, 0.9921, 0.02654, 0.9726, 0.02654, 0.9745, 0.02503, 0.9745, 0.02503, 0.9726, 0.002478, 0.9974, 0.002478, 0.9799, 0.003982, 0.9799, 0.003982, 0.9974, 0.03613, 0.9921, 0.03613, 0.9746, 0.03779, 0.9746, 0.03779, 0.9921])
me_cube_069.materials.append(mat_wood1_001)
me_cube_069.use_mirror_vertex_groups = False
me_cube_069.update()
me_cube_070 = bpy.data.meshes.new('Cube.070')
me_cube_070.from_pydata([(0.11, 8.56, 2.03), (0.11, 8.56, -0.03), (0.11, 8.36, 2.03), (0.11, 8.36, -0.03), (-0.11, 8.56, 2.03), (-0.11, 8.56, -0.03), (-0.11, 8.36, 2.03), (-0.11, 8.36, -0.03)], [], [(0, 4, 6, 2), (3, 2, 6, 7), (7, 6, 4, 5), (5, 1, 3, 7), (1, 0, 2, 3), (5, 4, 0, 1)])
_uv = me_cube_070.uv_layers.new(name='UVMap')
_uv.uv.foreach_set('vector', [0.02503, 0.9726, 0.02503, 0.9745, 0.02353, 0.9745, 0.02353, 0.9726, 0.03448, 0.9921, 0.03448, 0.9746, 0.03613, 0.9746, 0.03613, 0.9921, 0.03779, 0.9921, 0.03779, 0.9746, 0.03929, 0.9746, 0.03929, 0.9921, 0.02654, 0.9726, 0.02654, 0.9745, 0.02503, 0.9745, 0.02503, 0.9726, 0.002478, 0.9974, 0.002478, 0.9799, 0.003982, 0.9799, 0.003982, 0.9974, 0.03613, 0.9921, 0.03613, 0.9746, 0.03779, 0.9746, 0.03779, 0.9921])
me_cube_070.materials.append(mat_wood1_002)
me_cube_070.use_mirror_vertex_groups = False
me_cube_070.update()
me_cube_071 = bpy.data.meshes.new('Cube.071')
me_cube_071.from_pydata([(0.12, 7.56, 2.03), (0.12, 7.56, -0.03), (0.12, 7.36, 2.03), (0.12, 7.36, -0.03), (-0.12, 7.56, 2.03), (-0.12, 7.56, -0.03), (-0.12, 7.36, 2.03), (-0.12, 7.36, -0.03)], [], [(0, 4, 6, 2), (3, 2, 6, 7), (7, 6, 4, 5), (5, 1, 3, 7), (1, 0, 2, 3), (5, 4, 0, 1)])
_uv = me_cube_071.uv_layers.new(name='UVMap')
_uv.uv.foreach_set('vector', [0.02263, 0.9916, 0.02263, 0.9936, 0.02112, 0.9936, 0.02112, 0.9916, 0.02366, 0.9921, 0.02366, 0.9746, 0.02546, 0.9746, 0.02546, 0.9921, 0.003982, 0.9974, 0.003982, 0.9799, 0.005485, 0.9799, 0.005485, 0.9974, 0.02516, 0.9921, 0.02516, 0.9941, 0.02366, 0.9941, 0.02366, 0.9921, 0.03856, 0.9731, 0.03856, 0.9556, 0.04007, 0.9556, 0.04007, 0.9731, 0.02546, 0.9921, 0.02546, 0.9746, 0.02726, 0.9746, 0.02726, 0.9921])
me_cube_071.materials.append(mat_wood1)
me_cube_071.use_mirror_vertex_groups = False
me_cube_071.update()
me_cube_072 = bpy.data.meshes.new('Cube.072')
me_cube_072.from_pydata([(0.12, 9.56, 2.03), (0.12, 9.56, -0.03), (0.12, 9.36, 2.03), (0.12, 9.36, -0.03), (-0.12, 9.56, 2.03), (-0.12, 9.56, -0.03), (-0.12, 9.36, 2.03), (-0.12, 9.36, -0.03)], [], [(0, 4, 6, 2), (3, 2, 6, 7), (7, 6, 4, 5), (5, 1, 3, 7), (1, 0, 2, 3), (5, 4, 0, 1)])
_uv = me_cube_072.uv_layers.new(name='UVMap')
_uv.uv.foreach_set('vector', [0.01662, 0.9916, 0.01662, 0.9936, 0.01511, 0.9936, 0.01511, 0.9916, 0.02726, 0.9921, 0.02726, 0.9746, 0.02907, 0.9746, 0.02907, 0.9921, 0.007054, 0.9957, 0.007054, 0.9782, 0.008557, 0.9782, 0.008557, 0.9957, 0.01812, 0.9916, 0.01812, 0.9936, 0.01662, 0.9936, 0.01662, 0.9916, 0.005485, 0.9957, 0.005485, 0.9782, 0.006988, 0.9782, 0.006988, 0.9957, 0.02907, 0.9921, 0.02907, 0.9746, 0.03087, 0.9746, 0.03087, 0.9921])
me_cube_072.materials.append(mat_wood1)
me_cube_072.use_mirror_vertex_groups = False
me_cube_072.update()
me_cube_073 = bpy.data.meshes.new('Cube.073')
me_cube_073.from_pydata([(0.14, 7.345, 2.08), (0.14, 9.575, 2.08), (0.14, 7.345, 1.864), (0.14, 9.575, 1.864), (-0.14, 7.345, 2.08), (-0.14, 9.575, 2.08), (-0.14, 7.345, 1.864), (-0.14, 9.575, 1.864)], [], [(0, 4, 6, 2), (3, 2, 6, 7), (7, 6, 4, 5), (5, 1, 3, 7), (1, 0, 2, 3), (5, 4, 0, 1)])
_uv = me_cube_073.uv_layers.new(name='UVMap')
_uv.uv.foreach_set('vector', [0.01349, 0.994, 0.01349, 0.9916, 0.01511, 0.9916, 0.01511, 0.994, 0.008623, 0.9746, 0.008623, 0.9556, 0.01073, 0.9556, 0.01073, 0.9746, 0.02029, 0.9746, 0.02029, 0.9556, 0.02191, 0.9556, 0.02191, 0.9746, 0.008624, 0.994, 0.008624, 0.9916, 0.01025, 0.9916, 0.01025, 0.994, 0.02191, 0.9746, 0.02191, 0.9556, 0.02353, 0.9556, 0.02353, 0.9746, 0.01073, 0.9746, 0.01073, 0.9556, 0.01283, 0.9556, 0.01283, 0.9746])
me_cube_073.materials.append(mat_wood1)
me_cube_073.use_mirror_vertex_groups = False
me_cube_073.update()
me_cube_074 = bpy.data.meshes.new('Cube.074')
me_cube_074.from_pydata([(0.14, 7.345, 0.1798), (0.14, 9.575, 0.1798), (0.14, 7.345, -0.03602), (0.14, 9.575, -0.03602), (-0.14, 7.345, 0.1798), (-0.14, 9.575, 0.1798), (-0.14, 7.345, -0.03602), (-0.14, 9.575, -0.03602)], [], [(0, 4, 6, 2), (3, 2, 6, 7), (7, 6, 4, 5), (5, 1, 3, 7), (1, 0, 2, 3), (5, 4, 0, 1)])
_uv = me_cube_074.uv_layers.new(name='UVMap')
_uv.uv.foreach_set('vector', [0.01187, 0.994, 0.01187, 0.9916, 0.01349, 0.9916, 0.01349, 0.994, 0.01283, 0.9746, 0.01283, 0.9556, 0.01494, 0.9556, 0.01494, 0.9746, 0.01866, 0.9556, 0.01866, 0.9746, 0.01704, 0.9746, 0.01704, 0.9556, 0.01025, 0.994, 0.01025, 0.9916, 0.01187, 0.9916, 0.01187, 0.994, 0.02029, 0.9556, 0.02029, 0.9746, 0.01866, 0.9746, 0.01866, 0.9556, 0.01494, 0.9746, 0.01494, 0.9556, 0.01704, 0.9556, 0.01704, 0.9746])
me_cube_074.materials.append(mat_wood1)
me_cube_074.use_mirror_vertex_groups = False
me_cube_074.update()
me_cube_075 = bpy.data.meshes.new('Cube.075')
me_cube_075.from_pydata([(0.12, 7.43, 1.1), (0.12, 9.49, 1.1), (0.12, 7.43, 0.9), (0.12, 9.49, 0.9), (-0.12, 7.43, 1.1), (-0.12, 9.49, 1.1), (-0.12, 7.43, 0.9), (-0.12, 9.49, 0.9)], [], [(0, 4, 6, 2), (3, 2, 6, 7), (7, 6, 4, 5), (5, 1, 3, 7), (1, 0, 2, 3), (5, 4, 0, 1)])
_uv = me_cube_075.uv_layers.new(name='UVMap')
_uv.uv.foreach_set('vector', [0.01812, 0.9936, 0.01812, 0.9916, 0.01962, 0.9916, 0.01962, 0.9936, 0.03087, 0.9921, 0.03087, 0.9746, 0.03267, 0.9746, 0.03267, 0.9921, 0.04079, 0.9746, 0.04079, 0.9921, 0.03929, 0.9921, 0.03929, 0.9746, 0.01962, 0.9936, 0.01962, 0.9916, 0.02112, 0.9916, 0.02112, 0.9936, 0.04157, 0.9556, 0.04157, 0.9731, 0.04007, 0.9731, 0.04007, 0.9556, 0.03267, 0.9921, 0.03267, 0.9746, 0.03448, 0.9746, 0.03448, 0.9921])
me_cube_075.materials.append(mat_wood1)
me_cube_075.use_mirror_vertex_groups = False
me_cube_075.update()
me_cube_076 = bpy.data.meshes.new('Cube.076')
me_cube_076.from_pydata([(0.11, 8.56, 0.9985), (0.11, 8.56, -0.03), (0.11, 8.36, 0.9985), (0.11, 8.36, -0.03), (-0.11, 8.56, 0.9985), (-0.11, 8.56, -0.03), (-0.11, 8.36, 0.9985), (-0.11, 8.36, -0.03)], [], [(0, 4, 6, 2), (3, 2, 6, 7), (7, 6, 4, 5), (5, 1, 3, 7), (1, 0, 2, 3), (5, 4, 0, 1)])
_uv = me_cube_076.uv_layers.new(name='UVMap')
_uv.uv.foreach_set('vector', [0.02503, 0.9726, 0.02503, 0.9745, 0.02353, 0.9745, 0.02353, 0.9726, 0.03448, 0.9921, 0.03448, 0.9746, 0.03613, 0.9746, 0.03613, 0.9921, 0.03779, 0.9921, 0.03779, 0.9746, 0.03929, 0.9746, 0.03929, 0.9921, 0.02654, 0.9726, 0.02654, 0.9745, 0.02503, 0.9745, 0.02503, 0.9726, 0.002478, 0.9974, 0.002478, 0.9799, 0.003982, 0.9799, 0.003982, 0.9974, 0.03613, 0.9921, 0.03613, 0.9746, 0.03779, 0.9746, 0.03779, 0.9921])
me_cube_076.materials.append(mat_wood1)
me_cube_076.use_mirror_vertex_groups = False
me_cube_076.update()
me_cube_077 = bpy.data.meshes.new('Cube.077')
me_cube_077.from_pydata([(0.09, 9.46, 2.0), (0.09, 9.46, 0.0), (0.09, 7.46, 2.0), (0.09, 7.46, 0.0), (-0.09, 9.46, 2.0), (-0.09, 9.46, 0.0), (-0.09, 7.46, 2.0), (-0.09, 7.46, 0.0)], [], [(0, 4, 6, 2), (3, 2, 6, 7), (7, 6, 4, 5), (5, 1, 3, 7), (1, 0, 2, 3), (5, 4, 0, 1)])
_uv = me_cube_077.uv_layers.new(name='UVMap')
_uv.uv.foreach_set('vector', [0.1146, 0.9896, 0.1133, 0.9896, 0.1133, 0.9726, 0.1146, 0.9726, 0.114, 0.9707, 0.114, 0.9537, 0.1154, 0.9537, 0.1154, 0.9707, 0.0811, 0.9896, 0.0811, 0.9726, 0.09613, 0.9726, 0.09613, 0.9896, 0.116, 0.9896, 0.1146, 0.9896, 0.1146, 0.9726, 0.116, 0.9726, 0.096, 0.9707, 0.096, 0.9537, 0.111, 0.9537, 0.111, 0.9707, 0.1154, 0.9707, 0.1154, 0.9537, 0.1167, 0.9537, 0.1167, 0.9707])
me_cube_077.materials.append(mat_wood2)
me_cube_077.use_mirror_vertex_groups = False
me_cube_077.update()
me_cube_078 = bpy.data.meshes.new('Cube.078')
me_cube_078.from_pydata([(0.11, 8.56, 0.9985), (0.11, 8.56, -0.03), (0.11, 8.36, 0.9985), (0.11, 8.36, -0.03), (-0.11, 8.56, 0.9985), (-0.11, 8.56, -0.03), (-0.11, 8.36, 0.9985), (-0.11, 8.36, -0.03)], [], [(0, 4, 6, 2), (3, 2, 6, 7), (7, 6, 4, 5), (5, 1, 3, 7), (1, 0, 2, 3), (5, 4, 0, 1)])
_uv = me_cube_078.uv_layers.new(name='UVMap')
_uv.uv.foreach_set('vector', [0.02503, 0.9726, 0.02503, 0.9745, 0.02353, 0.9745, 0.02353, 0.9726, 0.03448, 0.9921, 0.03448, 0.9746, 0.03613, 0.9746, 0.03613, 0.9921, 0.03779, 0.9921, 0.03779, 0.9746, 0.03929, 0.9746, 0.03929, 0.9921, 0.02654, 0.9726, 0.02654, 0.9745, 0.02503, 0.9745, 0.02503, 0.9726, 0.002478, 0.9974, 0.002478, 0.9799, 0.003982, 0.9799, 0.003982, 0.9974, 0.03613, 0.9921, 0.03613, 0.9746, 0.03779, 0.9746, 0.03779, 0.9921])
me_cube_078.materials.append(mat_wood1_001)
me_cube_078.use_mirror_vertex_groups = False
me_cube_078.update()
me_cube_079 = bpy.data.meshes.new('Cube.079')
me_cube_079.from_pydata([(0.11, 8.56, 0.9985), (0.11, 8.56, -0.03), (0.11, 8.36, 0.9985), (0.11, 8.36, -0.03), (-0.11, 8.56, 0.9985), (-0.11, 8.56, -0.03), (-0.11, 8.36, 0.9985), (-0.11, 8.36, -0.03)], [], [(0, 4, 6, 2), (3, 2, 6, 7), (7, 6, 4, 5), (5, 1, 3, 7), (1, 0, 2, 3), (5, 4, 0, 1)])
_uv = me_cube_079.uv_layers.new(name='UVMap')
_uv.uv.foreach_set('vector', [0.02503, 0.9726, 0.02503, 0.9745, 0.02353, 0.9745, 0.02353, 0.9726, 0.03448, 0.9921, 0.03448, 0.9746, 0.03613, 0.9746, 0.03613, 0.9921, 0.03779, 0.9921, 0.03779, 0.9746, 0.03929, 0.9746, 0.03929, 0.9921, 0.02654, 0.9726, 0.02654, 0.9745, 0.02503, 0.9745, 0.02503, 0.9726, 0.002478, 0.9974, 0.002478, 0.9799, 0.003982, 0.9799, 0.003982, 0.9974, 0.03613, 0.9921, 0.03613, 0.9746, 0.03779, 0.9746, 0.03779, 0.9921])
me_cube_079.materials.append(mat_wood1_002)
me_cube_079.use_mirror_vertex_groups = False
me_cube_079.update()

# ---- objects
ob_wall1 = bpy.data.objects.new('Wall1', me_cube)
ob_light = bpy.data.objects.new('Light', light_light)
ob_camera = bpy.data.objects.new('Camera', cam_camera)
ob_cube_002 = bpy.data.objects.new('Cube.002', me_cube_005)
ob_cube_001 = bpy.data.objects.new('Cube.001', me_cube_006)
ob_plane = bpy.data.objects.new('Plane', me_plane)
ob_wall1_003 = bpy.data.objects.new('Wall1.003', me_cube_009)
ob_cube_003 = bpy.data.objects.new('Cube.003', me_cube_010)
ob_cube_004 = bpy.data.objects.new('Cube.004', me_cube_011)
ob_wall1_002 = bpy.data.objects.new('Wall1.002', me_cube_012)
ob_wall1_004 = bpy.data.objects.new('Wall1.004', me_cube_014)
ob_cube_005 = bpy.data.objects.new('Cube.005', me_cube_015)
ob_cube_006 = bpy.data.objects.new('Cube.006', me_cube_016)
ob_cube_007 = bpy.data.objects.new('Cube.007', me_cube_017)
ob_cube_008 = bpy.data.objects.new('Cube.008', me_cube_018)
ob_cube_016 = bpy.data.objects.new('Cube.016', me_cube_027)
ob_cube_017 = bpy.data.objects.new('Cube.017', me_cube_028)
ob_plane_001 = bpy.data.objects.new('Plane.001', me_plane_001)
ob_wall1_001 = bpy.data.objects.new('Wall1.001', me_cube_036)
ob_cube_018 = bpy.data.objects.new('Cube.018', me_cube_037)
ob_cube_019 = bpy.data.objects.new('Cube.019', me_cube_038)
ob_cube_020 = bpy.data.objects.new('Cube.020', me_cube_039)
ob_cube_021 = bpy.data.objects.new('Cube.021', me_cube_040)
ob_cube_022 = bpy.data.objects.new('Cube.022', me_cube_041)
ob_cube_023 = bpy.data.objects.new('Cube.023', me_cube_042)
ob_plank = bpy.data.objects.new('plank', me_cube_022)
ob_plank1 = bpy.data.objects.new('plank1', me_cube_023)
ob_plank2 = bpy.data.objects.new('plank2', me_cube_026)
ob_plank3 = bpy.data.objects.new('plank3', me_cube_025)
ob_plank4 = bpy.data.objects.new('plank4', me_cube_024)
ob_plank5 = bpy.data.objects.new('plank5', me_cube_021)
ob_plank6 = bpy.data.objects.new('plank6', me_cube_020)
ob_wall_01 = bpy.data.objects.new('Wall_01', me_cube_019)
ob_plank_001 = bpy.data.objects.new('plank.001', me_cube_059)
ob_plank1_001 = bpy.data.objects.new('plank1.001', me_cube_060)
ob_plank2_001 = bpy.data.objects.new('plank2.001', me_cube_061)
ob_plank3_001 = bpy.data.objects.new('plank3.001', me_cube_062)
ob_plank4_001 = bpy.data.objects.new('plank4.001', me_cube_063)
ob_plank5_001 = bpy.data.objects.new('plank5.001', me_cube_064)
ob_wall_01_001 = bpy.data.objects.new('Wall_01.001', me_cube_066)
ob_plank5_002 = bpy.data.objects.new('plank5.002', me_cube_069)
ob_plank5_003 = bpy.data.objects.new('plank5.003', me_cube_070)
ob_plank_002 = bpy.data.objects.new('plank.002', me_cube_071)
ob_plank1_002 = bpy.data.objects.new('plank1.002', me_cube_072)
ob_plank2_002 = bpy.data.objects.new('plank2.002', me_cube_073)
ob_plank3_002 = bpy.data.objects.new('plank3.002', me_cube_074)
ob_plank4_002 = bpy.data.objects.new('plank4.002', me_cube_075)
ob_plank5_004 = bpy.data.objects.new('plank5.004', me_cube_076)
ob_wall_01_002 = bpy.data.objects.new('Wall_01.002', me_cube_077)
ob_plank5_005 = bpy.data.objects.new('plank5.005', me_cube_078)
ob_plank5_006 = bpy.data.objects.new('plank5.006', me_cube_079)

# ---- transforms, parenting, visibility, modifiers, constraints
ob_wall1.location = (0.0, 0.0, 1.0)
ob_wall1.scale = (0.09, 1.0, 1.0)
ob_wall1.lock_rotations_4d = False
ob_wall1.empty_display_type = 'ARROWS'
ob_wall1.lineart.crease_threshold = 0.0
ob_light.location = (4.076, 1.005, 5.904)
ob_light.rotation_euler = (0.6503, 0.05522, 1.866)
ob_light.lock_rotations_4d = False
ob_light.empty_display_type = 'ARROWS'
ob_light.color = (0.0, 0.0, 0.0, 0.0)
ob_light.lineart.crease_threshold = 0.0
ob_camera.location = (7.359, -6.926, 4.958)
ob_camera.rotation_euler = (1.109, 0.0, 0.8149)
ob_camera.lock_rotations_4d = False
ob_camera.empty_display_type = 'ARROWS'
ob_camera.color = (0.0, 0.0, 0.0, 0.0)
ob_camera.display_type = 'WIRE'
ob_camera.lineart.crease_threshold = 0.0
ob_cube_002.location = (0.0, 0.0, 1.0)
ob_cube_002.lock_rotations_4d = False
ob_cube_002.empty_display_type = 'ARROWS'
ob_cube_002.lineart.crease_threshold = 0.0
_m = ob_cube_002.modifiers.new('Bevel', 'BEVEL')
_m.width = 0.01
_m.width_pct = 0.01
ob_cube_001.location = (0.0, 0.0, 1.0)
ob_cube_001.scale = (0.12, 0.1, 1.03)
ob_cube_001.lock_rotations_4d = False
ob_cube_001.empty_display_type = 'ARROWS'
ob_cube_001.lineart.crease_threshold = 0.0
_m = ob_cube_001.modifiers.new('Bevel', 'BEVEL')
_m.width = 0.01
_m.width_pct = 0.01
ob_plane.location = (0.0, 0.0, 0.0)
ob_plane.scale = (17.67, 17.67, 17.67)
ob_wall1_003.location = (0.0, -4.989, 1.0)
ob_wall1_003.scale = (0.09, 1.0, 1.0)
ob_wall1_003.lock_rotations_4d = False
ob_wall1_003.empty_display_type = 'ARROWS'
ob_wall1_003.lineart.crease_threshold = 0.0
ob_cube_003.location = (0.0, -4.989, 1.0)
ob_cube_003.lock_rotations_4d = False
ob_cube_003.empty_display_type = 'ARROWS'
ob_cube_003.lineart.crease_threshold = 0.0
_m = ob_cube_003.modifiers.new('Bevel', 'BEVEL')
_m.width = 0.01
_m.width_pct = 0.01
ob_cube_004.location = (0.0, -4.989, 1.0)
ob_cube_004.scale = (0.12, 0.1, 1.03)
ob_cube_004.lock_rotations_4d = False
ob_cube_004.empty_display_type = 'ARROWS'
ob_cube_004.lineart.crease_threshold = 0.0
_m = ob_cube_004.modifiers.new('Bevel', 'BEVEL')
_m.width = 0.01
_m.width_pct = 0.01
ob_wall1_002.location = (0.0, -2.991, 1.0)
ob_wall1_002.scale = (0.09, 1.0, 1.0)
ob_wall1_002.lock_rotations_4d = False
ob_wall1_002.empty_display_type = 'ARROWS'
ob_wall1_002.lineart.crease_threshold = 0.0
ob_wall1_004.location = (-8.345, 5.367, 1.0)
ob_wall1_004.scale = (0.09, 1.0, 1.0)
ob_wall1_004.lock_rotations_4d = False
ob_wall1_004.empty_display_type = 'ARROWS'
ob_wall1_004.lineart.crease_threshold = 0.0
ob_cube_005.location = (-8.345, 5.367, 1.0)
ob_cube_005.lock_rotations_4d = False
ob_cube_005.empty_display_type = 'ARROWS'
ob_cube_005.lineart.crease_threshold = 0.0
_m = ob_cube_005.modifiers.new('Bevel', 'BEVEL')
_m.width = 0.01
_m.width_pct = 0.01
ob_cube_006.location = (-8.345, 5.367, 1.0)
ob_cube_006.scale = (0.12, 0.1, 1.03)
ob_cube_006.lock_rotations_4d = False
ob_cube_006.empty_display_type = 'ARROWS'
ob_cube_006.lineart.crease_threshold = 0.0
_m = ob_cube_006.modifiers.new('Bevel', 'BEVEL')
_m.width = 0.01
_m.width_pct = 0.01
ob_cube_007.location = (-8.345, 4.367, 1.0)
ob_cube_007.scale = (0.12, 0.1, 1.03)
ob_cube_007.lock_rotations_4d = False
ob_cube_007.empty_display_type = 'ARROWS'
ob_cube_007.lineart.crease_threshold = 0.0
_m = ob_cube_007.modifiers.new('Bevel', 'BEVEL')
_m.width = 0.01
_m.width_pct = 0.01
ob_cube_008.location = (-8.345, 6.367, 1.0)
ob_cube_008.scale = (0.12, 0.1, 1.03)
ob_cube_008.lock_rotations_4d = False
ob_cube_008.empty_display_type = 'ARROWS'
ob_cube_008.lineart.crease_threshold = 0.0
_m = ob_cube_008.modifiers.new('Bevel', 'BEVEL')
_m.width = 0.01
_m.width_pct = 0.01
ob_cube_016.location = (-8.345, 5.368, 0.07189)
ob_cube_016.rotation_euler = (1.571, -0.0, 0.0)
ob_cube_016.scale = (0.14, 0.1079, 1.115)
ob_cube_016.lock_rotations_4d = False
ob_cube_016.empty_display_type = 'ARROWS'
ob_cube_016.lineart.crease_threshold = 0.0
_m = ob_cube_016.modifiers.new('Bevel', 'BEVEL')
_m.width = 0.01
_m.width_pct = 0.01
ob_cube_017.location = (-8.345, 5.368, 1.972)
ob_cube_017.rotation_euler = (1.571, -0.0, 0.0)
ob_cube_017.scale = (0.14, 0.1079, 1.115)
ob_cube_017.lock_rotations_4d = False
ob_cube_017.empty_display_type = 'ARROWS'
ob_cube_017.lineart.crease_threshold = 0.0
_m = ob_cube_017.modifiers.new('Bevel', 'BEVEL')
_m.width = 0.01
_m.width_pct = 0.01
ob_plane_001.location = (0.0, -2.472, 0.0)
ob_plane_001.scale = (17.67, 17.67, 17.67)
ob_wall1_001.location = (-8.345, 2.93, 1.0)
ob_wall1_001.scale = (0.09, 1.0, 1.0)
ob_wall1_001.lock_rotations_4d = False
ob_wall1_001.empty_display_type = 'ARROWS'
ob_wall1_001.lineart.crease_threshold = 0.0
ob_cube_018.location = (-8.345, 2.93, 1.0)
ob_cube_018.lock_rotations_4d = False
ob_cube_018.empty_display_type = 'ARROWS'
ob_cube_018.lineart.crease_threshold = 0.0
_m = ob_cube_018.modifiers.new('Bevel', 'BEVEL')
_m.width = 0.01
_m.width_pct = 0.01
ob_cube_019.location = (-8.345, 2.93, 1.0)
ob_cube_019.scale = (0.12, 0.1, 1.03)
ob_cube_019.lock_rotations_4d = False
ob_cube_019.empty_display_type = 'ARROWS'
ob_cube_019.lineart.crease_threshold = 0.0
_m = ob_cube_019.modifiers.new('Bevel', 'BEVEL')
_m.width = 0.01
_m.width_pct = 0.01
ob_cube_020.location = (-8.345, 1.93, 1.0)
ob_cube_020.scale = (0.12, 0.1, 1.03)
ob_cube_020.lock_rotations_4d = False
ob_cube_020.empty_display_type = 'ARROWS'
ob_cube_020.lineart.crease_threshold = 0.0
_m = ob_cube_020.modifiers.new('Bevel', 'BEVEL')
_m.width = 0.01
_m.width_pct = 0.01
ob_cube_021.location = (-8.345, 3.93, 1.0)
ob_cube_021.scale = (0.12, 0.1, 1.03)
ob_cube_021.lock_rotations_4d = False
ob_cube_021.empty_display_type = 'ARROWS'
ob_cube_021.lineart.crease_threshold = 0.0
_m = ob_cube_021.modifiers.new('Bevel', 'BEVEL')
_m.width = 0.01
_m.width_pct = 0.01
ob_cube_022.location = (-8.345, 2.93, 0.07189)
ob_cube_022.rotation_euler = (1.571, -0.0, 0.0)
ob_cube_022.scale = (0.14, 0.1079, 1.115)
ob_cube_022.lock_rotations_4d = False
ob_cube_022.empty_display_type = 'ARROWS'
ob_cube_022.lineart.crease_threshold = 0.0
_m = ob_cube_022.modifiers.new('Bevel', 'BEVEL')
_m.width = 0.01
_m.width_pct = 0.01
ob_cube_023.location = (-8.345, 2.93, 1.972)
ob_cube_023.rotation_euler = (1.571, -0.0, 0.0)
ob_cube_023.scale = (0.14, 0.1079, 1.115)
ob_cube_023.lock_rotations_4d = False
ob_cube_023.empty_display_type = 'ARROWS'
ob_cube_023.lineart.crease_threshold = 0.0
_m = ob_cube_023.modifiers.new('Bevel', 'BEVEL')
_m.width = 0.01
_m.width_pct = 0.01
ob_plank.location = (0.0, 0.0, 0.0)
ob_plank.lock_rotations_4d = False
ob_plank.empty_display_type = 'ARROWS'
ob_plank.lineart.crease_threshold = 0.0
_m = ob_plank.modifiers.new('Bevel', 'BEVEL')
_m.width = 0.01
_m.width_pct = 0.01
ob_plank1.location = (0.0, 0.0, 0.0)
ob_plank1.lock_rotations_4d = False
ob_plank1.empty_display_type = 'ARROWS'
ob_plank1.lineart.crease_threshold = 0.0
_m = ob_plank1.modifiers.new('Bevel', 'BEVEL')
_m.width = 0.01
_m.width_pct = 0.01
ob_plank2.location = (0.0, 0.0, 0.0)
ob_plank2.lock_rotations_4d = False
ob_plank2.empty_display_type = 'ARROWS'
ob_plank2.lineart.crease_threshold = 0.0
_m = ob_plank2.modifiers.new('Bevel', 'BEVEL')
_m.width = 0.01
_m.width_pct = 0.01
ob_plank3.location = (0.0, 0.0, 0.0)
ob_plank3.lock_rotations_4d = False
ob_plank3.empty_display_type = 'ARROWS'
ob_plank3.lineart.crease_threshold = 0.0
_m = ob_plank3.modifiers.new('Bevel', 'BEVEL')
_m.width = 0.01
_m.width_pct = 0.01
ob_plank4.location = (0.0, 0.0, 0.0)
ob_plank4.lock_rotations_4d = False
ob_plank4.empty_display_type = 'ARROWS'
ob_plank4.lineart.crease_threshold = 0.0
_m = ob_plank4.modifiers.new('Bevel', 'BEVEL')
_m.width = 0.01
_m.width_pct = 0.01
ob_plank5.location = (0.0, 0.0, 0.0)
ob_plank5.lock_rotations_4d = False
ob_plank5.empty_display_type = 'ARROWS'
ob_plank5.lineart.crease_threshold = 0.0
_m = ob_plank5.modifiers.new('Bevel', 'BEVEL')
_m.width = 0.01
_m.width_pct = 0.01
ob_plank6.location = (0.0, 0.0, 0.0)
ob_plank6.lock_rotations_4d = False
ob_plank6.empty_display_type = 'ARROWS'
ob_plank6.lineart.crease_threshold = 0.0
_m = ob_plank6.modifiers.new('Bevel', 'BEVEL')
_m.width = 0.01
_m.width_pct = 0.01
ob_wall_01.location = (0.0, 0.0, 0.0)
ob_wall_01.lock_rotations_4d = False
ob_wall_01.empty_display_type = 'ARROWS'
ob_wall_01.lineart.crease_threshold = 0.0
ob_plank_001.location = (0.0, -3.0, 0.0)
ob_plank_001.lock_rotations_4d = False
ob_plank_001.empty_display_type = 'ARROWS'
ob_plank_001.lineart.crease_threshold = 0.0
_m = ob_plank_001.modifiers.new('Bevel', 'BEVEL')
_m.width = 0.01
_m.width_pct = 0.01
ob_plank1_001.location = (0.0, -3.0, 0.0)
ob_plank1_001.lock_rotations_4d = False
ob_plank1_001.empty_display_type = 'ARROWS'
ob_plank1_001.lineart.crease_threshold = 0.0
_m = ob_plank1_001.modifiers.new('Bevel', 'BEVEL')
_m.width = 0.01
_m.width_pct = 0.01
ob_plank2_001.location = (0.0, -3.0, 0.0)
ob_plank2_001.lock_rotations_4d = False
ob_plank2_001.empty_display_type = 'ARROWS'
ob_plank2_001.lineart.crease_threshold = 0.0
_m = ob_plank2_001.modifiers.new('Bevel', 'BEVEL')
_m.width = 0.01
_m.width_pct = 0.01
ob_plank3_001.location = (0.0, -3.0, 0.0)
ob_plank3_001.lock_rotations_4d = False
ob_plank3_001.empty_display_type = 'ARROWS'
ob_plank3_001.lineart.crease_threshold = 0.0
_m = ob_plank3_001.modifiers.new('Bevel', 'BEVEL')
_m.width = 0.01
_m.width_pct = 0.01
ob_plank4_001.location = (0.0, -3.0, 0.0)
ob_plank4_001.lock_rotations_4d = False
ob_plank4_001.empty_display_type = 'ARROWS'
ob_plank4_001.lineart.crease_threshold = 0.0
_m = ob_plank4_001.modifiers.new('Bevel', 'BEVEL')
_m.width = 0.01
_m.width_pct = 0.01
ob_plank5_001.location = (0.0, -3.5, 0.0)
ob_plank5_001.lock_rotations_4d = False
ob_plank5_001.empty_display_type = 'ARROWS'
ob_plank5_001.lineart.crease_threshold = 0.0
_m = ob_plank5_001.modifiers.new('Bevel', 'BEVEL')
_m.width = 0.01
_m.width_pct = 0.01
ob_wall_01_001.location = (0.0, -3.0, 0.0)
ob_wall_01_001.lock_rotations_4d = False
ob_wall_01_001.empty_display_type = 'ARROWS'
ob_wall_01_001.lineart.crease_threshold = 0.0
ob_plank5_002.location = (0.0, -3.0, 0.0)
ob_plank5_002.lock_rotations_4d = False
ob_plank5_002.empty_display_type = 'ARROWS'
ob_plank5_002.lineart.crease_threshold = 0.0
_m = ob_plank5_002.modifiers.new('Bevel', 'BEVEL')
_m.width = 0.01
_m.width_pct = 0.01
ob_plank5_003.location = (0.0, -2.5, 0.0)
ob_plank5_003.lock_rotations_4d = False
ob_plank5_003.empty_display_type = 'ARROWS'
ob_plank5_003.lineart.crease_threshold = 0.0
_m = ob_plank5_003.modifiers.new('Bevel', 'BEVEL')
_m.width = 0.01
_m.width_pct = 0.01
ob_plank_002.location = (0.0, -6.488, 0.0)
ob_plank_002.lock_rotations_4d = False
ob_plank_002.empty_display_type = 'ARROWS'
ob_plank_002.lineart.crease_threshold = 0.0
_m = ob_plank_002.modifiers.new('Bevel', 'BEVEL')
_m.width = 0.01
_m.width_pct = 0.01
ob_plank1_002.location = (0.0, -6.488, 0.0)
ob_plank1_002.lock_rotations_4d = False
ob_plank1_002.empty_display_type = 'ARROWS'
ob_plank1_002.lineart.crease_threshold = 0.0
_m = ob_plank1_002.modifiers.new('Bevel', 'BEVEL')
_m.width = 0.01
_m.width_pct = 0.01
ob_plank2_002.location = (0.0, -6.488, 0.0)
ob_plank2_002.lock_rotations_4d = False
ob_plank2_002.empty_display_type = 'ARROWS'
ob_plank2_002.lineart.crease_threshold = 0.0
_m = ob_plank2_002.modifiers.new('Bevel', 'BEVEL')
_m.width = 0.01
_m.width_pct = 0.01
ob_plank3_002.location = (0.0, -6.488, 0.0)
ob_plank3_002.lock_rotations_4d = False
ob_plank3_002.empty_display_type = 'ARROWS'
ob_plank3_002.lineart.crease_threshold = 0.0
_m = ob_plank3_002.modifiers.new('Bevel', 'BEVEL')
_m.width = 0.01
_m.width_pct = 0.01
ob_plank4_002.location = (0.0, -6.488, 0.0)
ob_plank4_002.lock_rotations_4d = False
ob_plank4_002.empty_display_type = 'ARROWS'
ob_plank4_002.lineart.crease_threshold = 0.0
_m = ob_plank4_002.modifiers.new('Bevel', 'BEVEL')
_m.width = 0.01
_m.width_pct = 0.01
ob_plank5_004.location = (0.0, -6.988, 0.0)
ob_plank5_004.lock_rotations_4d = False
ob_plank5_004.empty_display_type = 'ARROWS'
ob_plank5_004.lineart.crease_threshold = 0.0
_m = ob_plank5_004.modifiers.new('Bevel', 'BEVEL')
_m.width = 0.01
_m.width_pct = 0.01
ob_wall_01_002.location = (0.0, -6.488, 0.0)
ob_wall_01_002.lock_rotations_4d = False
ob_wall_01_002.empty_display_type = 'ARROWS'
ob_wall_01_002.lineart.crease_threshold = 0.0
ob_plank5_005.location = (0.0, -6.488, 0.0)
ob_plank5_005.lock_rotations_4d = False
ob_plank5_005.empty_display_type = 'ARROWS'
ob_plank5_005.lineart.crease_threshold = 0.0
_m = ob_plank5_005.modifiers.new('Bevel', 'BEVEL')
_m.width = 0.01
_m.width_pct = 0.01
ob_plank5_006.location = (0.0, -5.988, 0.0)
ob_plank5_006.lock_rotations_4d = False
ob_plank5_006.empty_display_type = 'ARROWS'
ob_plank5_006.lineart.crease_threshold = 0.0
_m = ob_plank5_006.modifiers.new('Bevel', 'BEVEL')
_m.width = 0.01
_m.width_pct = 0.01

# ---- collection membership
col_collection.objects.link(ob_wall1)
col_collection.objects.link(ob_light)
col_collection.objects.link(ob_camera)
col_collection.objects.link(ob_cube_002)
col_collection.objects.link(ob_cube_001)
col_collection.objects.link(ob_plane)
col_collection.objects.link(ob_wall1_003)
col_collection.objects.link(ob_cube_003)
col_collection.objects.link(ob_cube_004)
col_collection.objects.link(ob_wall1_002)
col_collection.objects.link(ob_wall1_004)
col_collection.objects.link(ob_cube_005)
col_collection.objects.link(ob_cube_006)
col_collection.objects.link(ob_cube_007)
col_collection.objects.link(ob_cube_008)
col_collection.objects.link(ob_cube_016)
col_collection.objects.link(ob_cube_017)
col_collection.objects.link(ob_plane_001)
col_collection.objects.link(ob_wall1_001)
col_collection.objects.link(ob_cube_018)
col_collection.objects.link(ob_cube_019)
col_collection.objects.link(ob_cube_020)
col_collection.objects.link(ob_cube_021)
col_collection.objects.link(ob_cube_022)
col_collection.objects.link(ob_cube_023)
col_wall_01.objects.link(ob_plank)
col_wall_01.objects.link(ob_plank1)
col_wall_01.objects.link(ob_plank2)
col_wall_01.objects.link(ob_plank3)
col_wall_01.objects.link(ob_plank4)
col_wall_01.objects.link(ob_plank5)
col_wall_01.objects.link(ob_plank6)
col_wall_01.objects.link(ob_wall_01)
col_wall_02.objects.link(ob_plank_001)
col_wall_02.objects.link(ob_plank1_001)
col_wall_02.objects.link(ob_plank2_001)
col_wall_02.objects.link(ob_plank3_001)
col_wall_02.objects.link(ob_plank4_001)
col_wall_02.objects.link(ob_plank5_001)
col_wall_02.objects.link(ob_wall_01_001)
col_wall_02.objects.link(ob_plank5_002)
col_wall_02.objects.link(ob_plank5_003)
col_wall_02.objects.link(ob_plank_002)
col_wall_02.objects.link(ob_plank1_002)
col_wall_02.objects.link(ob_plank2_002)
col_wall_02.objects.link(ob_plank3_002)
col_wall_02.objects.link(ob_plank4_002)
col_wall_02.objects.link(ob_plank5_004)
col_wall_02.objects.link(ob_wall_01_002)
col_wall_02.objects.link(ob_plank5_005)
col_wall_02.objects.link(ob_plank5_006)

# ---- scene / render settings (as saved in the file)
scene.camera = ob_camera
scene.frame_start = 1; scene.frame_end = 250; scene.frame_set(85)
scene.render.engine = 'BLENDER_EEVEE_NEXT'
scene.cycles.sampling_pattern = 'TABULATED_SOBOL'
scene.view_settings.view_transform = 'Filmic'
bpy.context.view_layer.update()
